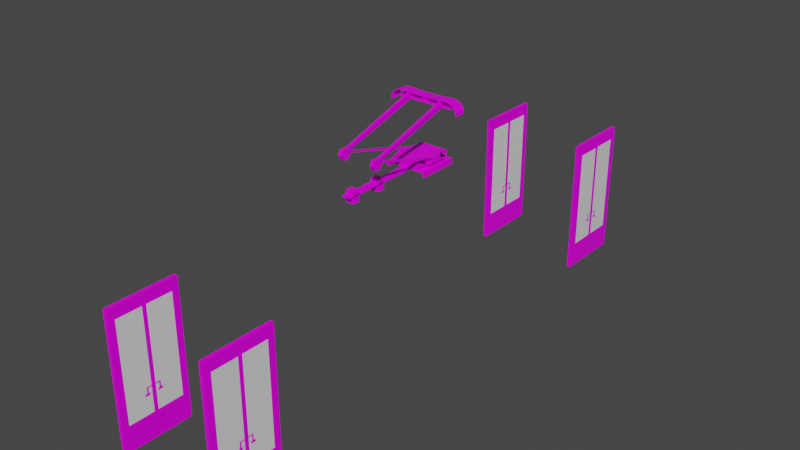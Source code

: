 # Source: Train_2.blend  (saved by Blender 2.90.8; exported with 4.5.12 LTS)
import bpy
from mathutils import Matrix  # noqa: F401  (used for matrix-valued properties, if any)

bpy.ops.wm.read_factory_settings(use_empty=True)
scene = bpy.context.scene
scene.name = 'Scene'

# ---- collections
col_helpers = bpy.data.collections.new('Helpers'); scene.collection.children.link(col_helpers)
col_train_1 = bpy.data.collections.new('Train_1'); scene.collection.children.link(col_train_1)

# ---- images (referenced by path relative to the original .blend; pixels are not part of the script)
import os
ASSET_DIR = os.environ.get("B2B_ASSET_DIR", "")  # directory of the original .blend (textures are referenced by path, not embedded)
HERE = os.path.dirname(os.path.abspath(__file__))  # packed textures are extracted next to this script under _unpacked/

def load_image(name, relpath, width, height, colorspace="sRGB"):
    """Load a texture the original file referenced (path relative to the .blend, or extracted next to this script)."""
    p = next((c for c in (os.path.join(HERE, relpath), os.path.join(ASSET_DIR, relpath)) if relpath and os.path.exists(c)), "")
    if p:
        img = bpy.data.images.load(p, check_existing=True)
        img.name = name
    else:  # same state as the original file: an image datablock whose file is absent (Cycles renders it pink)
        img = bpy.data.images.new(name, width, height)
        img.source = "FILE"
        img.filepath = "//" + (relpath or name)
    img.colorspace_settings.name = colorspace
    return img
img_palette_png = load_image('Palette.png', 'Palette.png', 1024, 1024, 'sRGB')

# ---- materials (node trees are filled in below, after node groups)
mat_train_1_mat = bpy.data.materials.new('Train_1_MAT')
mat_train_1_mat.alpha_threshold = 0.0
mat_train_1_mat.use_transparent_shadow = False
mat_train_1_mat.line_color = (0.0, 0.0, 0.0, 1.0)
mat_glass_mat = bpy.data.materials.new('Glass_MAT')
mat_glass_mat.use_transparent_shadow = False

# ---- material node trees
mat_train_1_mat.use_nodes = True; mat_train_1_mat.node_tree.nodes.clear()
_N = mat_train_1_mat.node_tree.nodes; _L = mat_train_1_mat.node_tree.links
n0 = _N.new('ShaderNodeOutputMaterial'); n0.name = 'Material Output'; n0.location = (300, 300)
n1 = _N.new('ShaderNodeBsdfPrincipled'); n1.name = 'Principled BSDF'; n1.location = (10, 300)
n1.distribution = 'GGX'
n1.subsurface_method = 'BURLEY'
n1.inputs[2].default_value = 0.4
n1.inputs[3].default_value = 1.45
n1.inputs[13].default_value = 0.2
n1.inputs[27].default_value = (0.0, 0.0, 0.0, 1.0)
n1.inputs[28].default_value = 1.0
n2 = _N.new('ShaderNodeTexImage'); n2.name = 'Image Texture'; n2.location = (-280, 280)
n2.image = img_palette_png
_L.new(n1.outputs[0], n0.inputs[0])
_L.new(n2.outputs[0], n1.inputs[0])
n0.is_active_output = True
mat_glass_mat.use_nodes = True; mat_glass_mat.node_tree.nodes.clear()
_N = mat_glass_mat.node_tree.nodes; _L = mat_glass_mat.node_tree.links
n0 = _N.new('ShaderNodeOutputMaterial'); n0.name = 'Material Output'; n0.location = (300, 300)
n1 = _N.new('ShaderNodeBsdfPrincipled'); n1.name = 'Principled BSDF'; n1.location = (10, 300)
n1.distribution = 'GGX'
n1.subsurface_method = 'BURLEY'
n1.inputs[3].default_value = 1.45
n1.inputs[27].default_value = (0.0, 0.0, 0.0, 1.0)
n1.inputs[28].default_value = 1.0
_L.new(n1.outputs[0], n0.inputs[0])
n0.is_active_output = True

# ---- world
world_world = bpy.data.worlds.new('World'); scene.world = world_world
world_world.use_nodes = True; world_world.node_tree.nodes.clear()
_N = world_world.node_tree.nodes; _L = world_world.node_tree.links
n0 = _N.new('ShaderNodeOutputWorld'); n0.name = 'World Output'; n0.location = (300, 300)
n1 = _N.new('ShaderNodeBackground'); n1.name = 'Background'; n1.location = (10, 300)
n1.inputs[0].default_value = (0.05088, 0.05088, 0.05088, 1.0)
_L.new(n1.outputs[0], n0.inputs[0])
n0.is_active_output = True
world_world.color = (0.05088, 0.05088, 0.05088)
world_world.use_sun_shadow = False
world_world.sun_shadow_jitter_overblur = 0.0

# ---- meshes
me_cube = bpy.data.meshes.new('Cube')
me_cube.from_pydata([(0.0, 0.3143, 2.342), (0.01022, 0.3143, 2.342), (0.01022, 0.4233, 2.342), (0.0, 0.4233, 2.342), (0.01022, 0.3143, 2.292), (0.01022, 0.3143, 2.339), (0.01022, 0.4233, 2.292), (0.01022, 0.4233, 2.339), (0.0, 0.4233, 2.292), (0.0, 0.4233, 2.339), (0.0, 0.3143, 2.292), (0.0, 0.3143, 2.339), (0.17, 0.4233, 2.339), (0.17, 0.4233, 2.342), (0.17, 0.3143, 2.342), (0.17, 0.3143, 2.339), (0.176, 0.4233, 2.339), (0.176, 0.4233, 2.342), (0.176, 0.3143, 2.342), (0.176, 0.3143, 2.339), (0.17, 0.4233, 2.35), (0.17, 0.3143, 2.35), (0.176, 0.4233, 2.35), (0.176, 0.3143, 2.35), (0.2703, 0.4233, 2.342), (0.2703, 0.3143, 2.342), (0.2703, 0.4233, 2.35), (0.2703, 0.3143, 2.35), (0.3184, 0.4233, 2.322), (0.3184, 0.3143, 2.322), (0.3234, 0.4233, 2.327), (0.3234, 0.3143, 2.327), (0.3491, 0.4233, 2.278), (0.3491, 0.3143, 2.278), (0.3562, 0.4233, 2.278), (0.3562, 0.3143, 2.278), (0.3491, 0.4233, 2.242), (0.3491, 0.3143, 2.242), (0.3562, 0.4233, 2.242), (0.3562, 0.3143, 2.242), (0.17, 0.4233, 2.294), (0.17, 0.3143, 2.294), (0.176, 0.4233, 2.294), (0.176, 0.3143, 2.294), (0.17, 0.4233, 2.29), (0.17, 0.3143, 2.29), (0.176, 0.4233, 2.29), (0.176, 0.3143, 2.29), (0.2885, 0.4233, 2.294), (0.2885, 0.3143, 2.294), (0.2885, 0.4233, 2.29), (0.2885, 0.3143, 2.29), (0.0, 0.4233, 2.294), (0.0, 0.3143, 2.294), (0.0, 0.4233, 2.29), (0.0, 0.3143, 2.29), (0.17, -0.451, 2.043), (0.17, -0.4901, 2.043), (0.176, -0.451, 2.043), (0.176, -0.4901, 2.043), (0.157, -0.4495, 2.043), (0.157, -0.4916, 2.043), (0.1889, -0.4495, 2.043), (0.1889, -0.4916, 2.043), (0.157, -0.4495, 2.039), (0.157, -0.4916, 2.039), (0.1889, -0.4495, 2.039), (0.1889, -0.4916, 2.039), (0.157, 0.2978, 1.832), (0.157, 0.2558, 1.832), (0.1889, 0.2978, 1.832), (0.1889, 0.2558, 1.832), (0.157, 0.382, 1.798), (0.157, 0.1716, 1.798), (0.1889, 0.382, 1.798), (0.1889, 0.1716, 1.798), (0.1423, 0.382, 1.832), (0.1423, 0.1716, 1.832), (0.1423, 0.382, 1.798), (0.1423, 0.1716, 1.798), (0.1423, 0.08129, 1.767), (0.1423, 0.4723, 1.767), (0.1423, 0.08129, 1.83), (0.1423, 0.4723, 1.83), (0.0, 0.08129, 1.767), (0.0, 0.4723, 1.767), (0.0, 0.08129, 1.83), (0.0, 0.4723, 1.83), (0.1423, 0.08129, 1.75), (0.1423, 0.4723, 1.75), (0.0, 0.08129, 1.75), (0.0, 0.4723, 1.75), (0.1893, 0.08129, 1.767), (0.1893, 0.4723, 1.767), (0.1893, 0.08129, 1.75), (0.1893, 0.4723, 1.75), (0.2071, 0.08129, 1.767), (0.2071, 0.4723, 1.767), (0.2071, 0.08129, 1.75), (0.2071, 0.4723, 1.75), (0.1893, 0.08129, 1.714), (0.1893, 0.4723, 1.714), (0.2071, 0.08129, 1.714), (0.2071, 0.4723, 1.714), (0.09185, 0.1896, 1.75), (0.09185, 0.364, 1.75), (0.0, 0.1896, 1.75), (0.0, 0.364, 1.75), (0.09185, 0.1896, 1.714), (0.09185, 0.364, 1.714), (0.0, 0.1896, 1.714), (0.0, 0.364, 1.714), (0.1519, -0.4893, 2.076), (0.1953, -0.4629, 2.031), (0.1953, -0.4893, 2.076), (0.1953, -0.542, 2.076), (0.1953, -0.5683, 2.031), (0.1953, -0.542, 1.985), (0.1953, -0.4893, 1.985), (0.1519, -0.4629, 2.031), (0.1519, -0.542, 2.076), (0.1519, -0.5683, 2.031), (0.1519, -0.542, 1.985), (0.1519, -0.4893, 1.985), (0.1855, -0.4717, 2.082), (0.1855, -0.4573, 2.057), (0.1617, -0.4717, 2.082), (0.1617, -0.4573, 2.057), (0.1855, 0.3349, 2.337), (0.1855, 0.3349, 2.308), (0.1617, 0.3349, 2.337), (0.1617, 0.3349, 2.308), (0.04298, -0.2638, 1.791), (0.04298, -0.2638, 1.682), (0.04298, -0.3406, 1.791), (0.04298, -0.3406, 1.682), (0.0, -0.3406, 1.791), (0.0, -0.2638, 1.791), (0.0, -0.3406, 1.682), (0.0, -0.2638, 1.682), (0.0, -0.5744, 1.682), (0.0, -0.6511, 1.682), (0.0, -0.5744, 1.791), (0.0, -0.6511, 1.791), (0.04298, -0.6511, 1.682), (0.04298, -0.6511, 1.791), (0.04298, -0.5744, 1.682), (0.04298, -0.5744, 1.791), (0.04298, 0.08807, 1.753), (0.04298, 0.08807, 1.743), (0.04298, -0.6977, 1.753), (0.04298, -0.6977, 1.743), (0.0, -0.6977, 1.753), (0.0, 0.08807, 1.753), (0.0, -0.6977, 1.743), (0.0, 0.08807, 1.743)], [(153, 155)], [(9, 11, 0, 3), (8, 9, 7, 6), (6, 7, 5, 4), (7, 9, 3, 2), (8, 6, 4, 10), (11, 5, 1, 0), (5, 7, 12, 15), (14, 15, 19, 18), (4, 5, 11, 10), (2, 3, 0, 1), (2, 1, 14, 13), (7, 2, 13, 12), (1, 5, 15, 14), (19, 16, 17, 18), (17, 13, 20, 22), (19, 15, 41, 43), (12, 13, 17, 16), (20, 21, 23, 22), (13, 14, 21, 20), (14, 18, 23, 21), (23, 18, 25, 27), (26, 27, 31, 30), (17, 22, 26, 24), (22, 23, 27, 26), (18, 17, 24, 25), (28, 30, 34, 32), (24, 26, 30, 28), (25, 24, 28, 29), (27, 25, 29, 31), (35, 33, 37, 39), (29, 28, 32, 33), (31, 29, 33, 35), (30, 31, 35, 34), (37, 36, 38, 39), (34, 35, 39, 38), (32, 34, 38, 36), (33, 32, 36, 37), (43, 41, 45, 47), (16, 19, 43, 42), (12, 16, 42, 40), (15, 12, 40, 41), (44, 46, 58, 56), (41, 40, 52, 53), (40, 42, 46, 44), (43, 47, 51, 49), (48, 49, 51, 50), (47, 46, 50, 51), (42, 43, 49, 48), (46, 42, 48, 50), (53, 52, 54, 55), (40, 44, 54, 52), (45, 41, 53, 55), (44, 45, 55, 54), (56, 58, 62, 60), (46, 47, 59, 58), (47, 45, 57, 59), (45, 44, 56, 57), (63, 61, 65, 67), (58, 59, 63, 62), (59, 57, 61, 63), (57, 56, 60, 61), (64, 66, 70, 68), (61, 60, 64, 65), (60, 62, 66, 64), (62, 63, 67, 66), (71, 69, 73, 75), (66, 67, 71, 70), (67, 65, 69, 71), (65, 64, 68, 69), (73, 72, 74, 75), (69, 68, 76, 77), (68, 70, 74, 72), (70, 71, 75, 74), (78, 79, 83, 82), (68, 72, 78, 76), (73, 69, 77, 79), (72, 73, 79, 78), (83, 81, 85, 87), (79, 77, 81, 83), (77, 76, 80, 81), (76, 78, 82, 80), (85, 84, 86, 87), (81, 80, 92, 93), (80, 82, 86, 84), (82, 83, 87, 86), (91, 89, 105, 107), (80, 84, 90, 88), (85, 81, 89, 91), (84, 85, 91, 90), (92, 94, 98, 96), (80, 88, 94, 92), (88, 89, 95, 94), (89, 81, 93, 95), (97, 96, 98, 99), (93, 92, 96, 97), (95, 93, 97, 99), (99, 98, 102, 103), (100, 101, 103, 102), (94, 95, 101, 100), (98, 94, 100, 102), (95, 99, 103, 101), (105, 104, 108, 109), (89, 88, 104, 105), (88, 90, 106, 104), (90, 91, 107, 106), (109, 108, 110, 111), (104, 106, 110, 108), (106, 107, 111, 110), (107, 105, 109, 111), (116, 117, 122, 121), (115, 116, 121, 120), (113, 114, 124, 125), (118, 113, 119, 123), (119, 112, 120, 121, 122, 123), (117, 118, 123, 122), (113, 118, 117, 116, 115, 114), (114, 115, 120, 112), (127, 125, 129, 131), (114, 112, 126, 124), (119, 113, 125, 127), (112, 119, 127, 126), (129, 128, 130, 131), (125, 124, 128, 129), (124, 126, 130, 128), (126, 127, 131, 130), (139, 137, 132, 133), (133, 132, 134, 135), (134, 132, 137, 136), (138, 135, 134, 136), (133, 135, 138, 139), (145, 147, 142, 143), (146, 147, 145, 144), (146, 144, 141, 140), (141, 144, 145, 143), (140, 142, 147, 146), (149, 148, 150, 151), (150, 148, 153, 152), (154, 151, 150, 152), (149, 151, 154, 155)])
_uv = me_cube.uv_layers.new(name='UVMap')
_uv.uv.foreach_set('vector', [0.1953, 0.948, 0.1953, 0.9408, 0.1955, 0.9408, 0.1955, 0.948, 0.1954, 0.9388, 0.1921, 0.9392, 0.192, 0.9384, 0.1953, 0.9381, 0.2045, 0.9742, 0.1972, 0.9742, 0.1972, 0.9584, 0.2045, 0.9584, 0.192, 0.9384, 0.1921, 0.9392, 0.1919, 0.9392, 0.1918, 0.9385, 0.2172, 0.9154, 0.216, 0.9154, 0.216, 0.9038, 0.2172, 0.9038, 0.1776, 0.9053, 0.1775, 0.9065, 0.1771, 0.9065, 0.1773, 0.9053, 0.1731, 0.9679, 0.1565, 0.9679, 0.1565, 0.9417, 0.1731, 0.9417, 0.1747, 0.9255, 0.175, 0.9256, 0.1749, 0.9263, 0.1746, 0.9262, 0.1827, 0.9071, 0.1775, 0.9065, 0.1776, 0.9053, 0.1829, 0.9059, 0.1634, 0.9385, 0.1634, 0.9372, 0.1764, 0.9372, 0.1764, 0.9385, 0.1634, 0.9385, 0.1764, 0.9385, 0.1764, 0.9591, 0.1634, 0.9591, 0.192, 0.9384, 0.1918, 0.9385, 0.1903, 0.9266, 0.1905, 0.9265, 0.1771, 0.9065, 0.1775, 0.9065, 0.175, 0.9256, 0.1747, 0.9255, 0.1863, 0.9479, 0.1863, 0.9521, 0.1861, 0.9521, 0.1861, 0.9479, 0.1902, 0.9261, 0.1903, 0.9266, 0.1898, 0.9266, 0.1898, 0.9262, 0.1749, 0.9263, 0.175, 0.9256, 0.1801, 0.9262, 0.18, 0.9269, 0.1905, 0.9265, 0.1903, 0.9266, 0.1902, 0.9261, 0.1905, 0.9261, 0.1919, 0.9594, 0.1734, 0.9594, 0.1734, 0.9583, 0.1919, 0.9583, 0.2167, 0.9291, 0.2167, 0.9407, 0.2159, 0.9407, 0.2159, 0.9291, 0.1747, 0.9255, 0.1746, 0.9262, 0.1738, 0.9261, 0.1739, 0.9254, 0.1738, 0.9261, 0.1746, 0.9262, 0.1731, 0.9375, 0.1724, 0.9374, 0.1919, 0.9411, 0.1734, 0.9411, 0.1734, 0.9314, 0.1918, 0.9314, 0.1902, 0.9261, 0.1898, 0.9262, 0.1889, 0.9192, 0.1893, 0.9191, 0.1919, 0.9583, 0.1734, 0.9583, 0.1734, 0.9411, 0.1919, 0.9411, 0.1907, 0.9474, 0.1862, 0.9474, 0.1862, 0.9433, 0.1907, 0.9433, 0.1903, 0.9154, 0.1899, 0.915, 0.193, 0.9122, 0.1931, 0.9127, 0.1893, 0.9191, 0.1889, 0.9192, 0.1899, 0.915, 0.1903, 0.9154, 0.1907, 0.9433, 0.1862, 0.9433, 0.1863, 0.9411, 0.1907, 0.9411, 0.1724, 0.9374, 0.1731, 0.9375, 0.1747, 0.9435, 0.1741, 0.944, 0.179, 0.9486, 0.1791, 0.9477, 0.183, 0.9482, 0.1829, 0.949, 0.1944, 0.9665, 0.1944, 0.9601, 0.1972, 0.9601, 0.1972, 0.9666, 0.1741, 0.944, 0.1747, 0.9435, 0.1791, 0.9477, 0.179, 0.9486, 0.1888, 0.9632, 0.1888, 0.956, 0.1923, 0.9561, 0.1923, 0.9633, 0.2159, 0.928, 0.2159, 0.9165, 0.2168, 0.9165, 0.2168, 0.928, 0.1923, 0.9633, 0.1923, 0.9561, 0.1948, 0.9561, 0.1948, 0.9633, 0.1931, 0.9127, 0.193, 0.9122, 0.1955, 0.9119, 0.1955, 0.9124, 0.1972, 0.9666, 0.1972, 0.9601, 0.1993, 0.9601, 0.1993, 0.9666, 0.18, 0.9269, 0.1801, 0.9262, 0.1804, 0.9262, 0.1804, 0.9269, 0.1863, 0.9521, 0.1863, 0.9479, 0.1881, 0.9479, 0.1881, 0.9521, 0.1905, 0.9265, 0.1905, 0.9261, 0.1936, 0.9257, 0.1937, 0.9262, 0.154, 0.9677, 0.154, 0.9501, 0.1616, 0.9501, 0.1616, 0.9677, 0.9392, 0.4707, 0.9389, 0.4707, 0.9389, 0.4271, 0.9392, 0.4271, 0.1831, 0.9221, 0.1962, 0.9221, 0.1962, 0.944, 0.1831, 0.944, 0.1937, 0.9262, 0.1936, 0.9257, 0.1938, 0.9257, 0.1939, 0.9261, 0.18, 0.9269, 0.1804, 0.9269, 0.1786, 0.9403, 0.1782, 0.9403, 0.2169, 0.928, 0.2169, 0.9165, 0.2173, 0.9165, 0.2173, 0.928, 0.1668, 0.9528, 0.1838, 0.9528, 0.1838, 0.9716, 0.1668, 0.9716, 0.1845, 0.9211, 0.2011, 0.9211, 0.2011, 0.9396, 0.1845, 0.9396, 0.1938, 0.9257, 0.1936, 0.9257, 0.1925, 0.9174, 0.1928, 0.9173, 0.195, 0.9632, 0.195, 0.956, 0.1953, 0.956, 0.1953, 0.9632, 0.1937, 0.9262, 0.1939, 0.9261, 0.1955, 0.9388, 0.1953, 0.9388, 0.1804, 0.9262, 0.1801, 0.9262, 0.1826, 0.9059, 0.183, 0.9059, 0.1796, 0.9417, 0.1962, 0.9417, 0.1962, 0.9696, 0.1796, 0.9696, 0.1799, 0.9556, 0.1797, 0.9556, 0.1791, 0.9556, 0.1805, 0.9556, 0.9265, 0.453, 0.925, 0.4478, 0.9259, 0.4061, 0.9265, 0.408, 0.9239, 0.4058, 0.9242, 0.4058, 0.924, 0.4458, 0.9237, 0.4458, 0.9266, 0.4113, 0.9282, 0.4061, 0.9282, 0.4511, 0.9276, 0.4529, 0.2173, 0.9329, 0.2173, 0.9367, 0.2168, 0.9367, 0.2168, 0.9329, 0.1797, 0.9556, 0.1797, 0.9571, 0.1791, 0.9572, 0.1791, 0.9556, 0.1797, 0.9571, 0.1799, 0.9571, 0.1805, 0.9572, 0.1791, 0.9572, 0.1799, 0.9571, 0.1799, 0.9556, 0.1805, 0.9556, 0.1805, 0.9572, 0.938, 0.4043, 0.9398, 0.4043, 0.9398, 0.4412, 0.9379, 0.4412, 0.1914, 0.9741, 0.1909, 0.9725, 0.1911, 0.9725, 0.1916, 0.9741, 0.2173, 0.9287, 0.2173, 0.9326, 0.2168, 0.9326, 0.2168, 0.9287, 0.1846, 0.971, 0.1838, 0.9736, 0.1836, 0.9736, 0.1844, 0.9709, 0.1681, 0.9194, 0.1736, 0.9193, 0.1736, 0.9316, 0.1681, 0.9317, 0.9467, 0.4617, 0.9457, 0.4651, 0.946, 0.3997, 0.9471, 0.3963, 0.9473, 0.4408, 0.9454, 0.4408, 0.9454, 0.4041, 0.9473, 0.4041, 0.9559, 0.4658, 0.9553, 0.4638, 0.9553, 0.4254, 0.9559, 0.4274, 0.1899, 0.9551, 0.1899, 0.9411, 0.1924, 0.9411, 0.1924, 0.9551, 0.1578, 0.9361, 0.1578, 0.9313, 0.1598, 0.9217, 0.1598, 0.9458, 0.9379, 0.4412, 0.9398, 0.4412, 0.9398, 0.4453, 0.938, 0.4453, 0.1846, 0.9194, 0.1838, 0.9221, 0.18, 0.9268, 0.1839, 0.9134, 0.2109, 0.9372, 0.2109, 0.9148, 0.2073, 0.9468, 0.2073, 0.9052, 0.2071, 0.9282, 0.2109, 0.9372, 0.2109, 0.9372, 0.2071, 0.9372, 0.2109, 0.9148, 0.2071, 0.9238, 0.2071, 0.9148, 0.2109, 0.9148, 0.1899, 0.9411, 0.1899, 0.9551, 0.1887, 0.9551, 0.1887, 0.9411, 0.1668, 0.9268, 0.1765, 0.9252, 0.1808, 0.9486, 0.1711, 0.9502, 0.2109, 0.9148, 0.2071, 0.9148, 0.2143, 0.9468, 0.2073, 0.9468, 0.2071, 0.9148, 0.2071, 0.9372, 0.2143, 0.9052, 0.2143, 0.9468, 0.2071, 0.9372, 0.2109, 0.9372, 0.2073, 0.9052, 0.2143, 0.9052, 0.1857, 0.9468, 0.1857, 0.9052, 0.1928, 0.9052, 0.1928, 0.9468, 0.1982, 0.9468, 0.1982, 0.9052, 0.2041, 0.9052, 0.2041, 0.9468, 0.1965, 0.9382, 0.1868, 0.9366, 0.1911, 0.9132, 0.2008, 0.9148, 0.2104, 0.9213, 0.2104, 0.9592, 0.1941, 0.9592, 0.1941, 0.9213, 0.1924, 0.9592, 0.176, 0.9592, 0.1818, 0.9487, 0.1924, 0.9487, 0.1965, 0.9382, 0.2008, 0.9148, 0.2033, 0.9152, 0.199, 0.9386, 0.1808, 0.9486, 0.1765, 0.9252, 0.1791, 0.9248, 0.1833, 0.9482, 0.1857, 0.9052, 0.1857, 0.9468, 0.1839, 0.9468, 0.1839, 0.9052, 0.1951, 0.946, 0.1976, 0.9464, 0.1971, 0.9493, 0.1946, 0.9489, 0.1965, 0.9382, 0.199, 0.9386, 0.1976, 0.9464, 0.1951, 0.946, 0.176, 0.9213, 0.176, 0.9592, 0.1706, 0.9592, 0.1706, 0.9213, 0.1791, 0.9248, 0.1765, 0.9252, 0.1751, 0.9174, 0.1777, 0.917, 0.1861, 0.9402, 0.1861, 0.9249, 0.1868, 0.9249, 0.1868, 0.9402, 0.2041, 0.9468, 0.2041, 0.9052, 0.2064, 0.9052, 0.2064, 0.9468, 0.1777, 0.917, 0.1751, 0.9174, 0.1746, 0.9145, 0.1771, 0.9141, 0.1868, 0.9402, 0.1868, 0.9249, 0.1883, 0.9249, 0.1883, 0.9402, 0.1781, 0.961, 0.1781, 0.9163, 0.1805, 0.9163, 0.1805, 0.961, 0.1934, 0.9468, 0.1934, 0.9052, 0.1975, 0.9052, 0.1975, 0.9468, 0.1971, 0.9493, 0.1976, 0.9464, 0.2033, 0.9473, 0.2028, 0.9503, 0.1777, 0.917, 0.1771, 0.9141, 0.1828, 0.9131, 0.1833, 0.9161, 0.1927, 0.9526, 0.1927, 0.941, 0.1952, 0.941, 0.1952, 0.9526, 0.176, 0.9592, 0.176, 0.9213, 0.1818, 0.9318, 0.1818, 0.9487, 0.176, 0.9213, 0.1924, 0.9213, 0.1924, 0.9318, 0.1818, 0.9318, 0.1803, 0.9081, 0.1803, 0.9081, 0.1803, 0.9081, 0.1803, 0.9081, 0.1831, 0.9659, 0.1831, 0.9459, 0.1955, 0.9459, 0.1955, 0.9659, 0.1931, 0.9586, 0.1931, 0.9419, 0.1993, 0.9419, 0.1993, 0.9586, 0.2059, 0.9241, 0.2059, 0.9523, 0.1998, 0.9523, 0.1998, 0.9241, 0.1993, 0.9236, 0.1993, 0.9404, 0.1931, 0.9404, 0.1931, 0.9236, 0.3002, 0.3267, 0.3002, 0.3173, 0.3108, 0.3173, 0.3108, 0.3267, 0.3002, 0.336, 0.3002, 0.3267, 0.3108, 0.3267, 0.3108, 0.336, 0.1829, 0.9166, 0.186, 0.9159, 0.1861, 0.917, 0.1843, 0.9174, 0.3332, 0.3241, 0.3332, 0.3218, 0.3357, 0.3218, 0.3357, 0.3241, 0.3351, 0.3313, 0.3391, 0.3323, 0.3403, 0.3361, 0.3374, 0.3389, 0.3334, 0.338, 0.3322, 0.3342, 0.34, 0.3349, 0.34, 0.3393, 0.3356, 0.3393, 0.3356, 0.3349, 0.3263, 0.275, 0.3234, 0.2721, 0.3246, 0.2683, 0.3287, 0.2674, 0.3315, 0.2703, 0.3303, 0.274, 0.329, 0.2752, 0.329, 0.2708, 0.3333, 0.2708, 0.3333, 0.2752, 0.186, 0.9566, 0.1849, 0.9566, 0.1849, 0.9256, 0.186, 0.9256, 0.185, 0.9168, 0.1884, 0.9168, 0.1876, 0.918, 0.1858, 0.918, 0.1903, 0.9535, 0.1883, 0.9535, 0.1887, 0.9524, 0.1898, 0.9524, 0.193, 0.9617, 0.1898, 0.961, 0.1912, 0.9602, 0.193, 0.9606, 0.1926, 0.9551, 0.1926, 0.9532, 0.1945, 0.9532, 0.1945, 0.9551, 0.1843, 0.9174, 0.1861, 0.917, 0.187, 0.9669, 0.1853, 0.9665, 0.1858, 0.918, 0.1876, 0.918, 0.1879, 0.972, 0.186, 0.972, 0.193, 0.9606, 0.1912, 0.9602, 0.1922, 0.9111, 0.1939, 0.9106, 0.9391, 0.5779, 0.9391, 0.5833, 0.9366, 0.5833, 0.9366, 0.5779, 0.8979, 0.5599, 0.8979, 0.5398, 0.9127, 0.5398, 0.9127, 0.5599, 0.9645, 0.58, 0.9645, 0.5957, 0.9541, 0.5957, 0.9541, 0.58, 0.957, 0.5986, 0.9474, 0.5986, 0.9474, 0.5781, 0.957, 0.5781, 0.9569, 0.5518, 0.9569, 0.5376, 0.9663, 0.5376, 0.9663, 0.5518, 0.9146, 0.5881, 0.9146, 0.5992, 0.9072, 0.5992, 0.9072, 0.5881, 0.9125, 0.5504, 0.9125, 0.5728, 0.896, 0.5728, 0.896, 0.5504, 0.9227, 0.5881, 0.9227, 0.5992, 0.9153, 0.5992, 0.9153, 0.5881, 0.9601, 0.5836, 0.9507, 0.5836, 0.9507, 0.5634, 0.9601, 0.5634, 0.9465, 0.5781, 0.9465, 0.5987, 0.9369, 0.5987, 0.9369, 0.5781, 0.2222, 0.3441, 0.2213, 0.3441, 0.2213, 0.2816, 0.2222, 0.2816, 0.1708, 0.2833, 0.1708, 0.3222, 0.1682, 0.3222, 0.1682, 0.2833, 0.1755, 0.3346, 0.1755, 0.3305, 0.1764, 0.3305, 0.1764, 0.3346, 0.1735, 0.2833, 0.1735, 0.3222, 0.171, 0.3222, 0.171, 0.2833])
me_cube.materials.append(mat_train_1_mat)
me_cube.use_remesh_fix_poles = True
me_cube.use_remesh_preserve_attributes = False
me_cube.use_mirror_vertex_groups = False
me_cube.update()
me_cube_004 = bpy.data.meshes.new('Cube.004')
me_cube_004.from_pydata([(0.5519, 2.087, 0.09247), (0.5519, 2.087, 0.6072), (0.5519, 2.087, 0.1465), (0.5519, 2.087, 1.436), (0.5519, 2.428, 0.09247), (0.5519, 2.428, 1.436), (0.5519, 2.428, 0.3416), (0.5519, 2.428, 1.323), (0.5519, 2.155, 1.323), (0.5519, 2.155, 0.3416), (0.5519, 2.408, 0.09247), (0.5519, 2.408, 1.323), (0.5519, 2.408, 1.436), (0.5519, 2.408, 0.3416), (0.5519, 2.408, 0.585), (0.5519, 2.408, 0.5972), (0.5519, 2.358, 0.5972), (0.5519, 2.358, 0.5365), (0.5519, 2.339, 0.5365), (0.5519, 2.339, 0.5148), (0.5519, 2.387, 0.5148), (0.5519, 2.388, 0.5364), (0.5519, 2.374, 0.5364), (0.5519, 2.374, 0.585), (0.5519, 2.408, 1.428), (0.5519, 2.428, 1.428), (0.5519, 2.408, 0.1008), (0.5519, 2.096, 0.1008), (0.5519, 2.096, 1.428), (0.5519, 2.408, 1.331), (0.5519, 2.408, 0.3337), (0.5519, 2.15, 0.3337), (0.5519, 2.15, 1.331), (0.514, 2.087, 0.1465), (0.514, 2.087, 0.09247), (0.514, 2.087, 0.6072), (0.514, 2.087, 1.436), (0.514, 2.408, 0.09247), (0.514, 2.428, 0.09247), (0.514, 2.408, 1.436), (0.514, 2.428, 1.436), (0.514, 2.428, 1.428), (0.514, 2.428, 0.3416), (0.514, 2.428, 1.323), (0.514, 2.408, 1.323), (0.514, 2.155, 1.323), (0.514, 2.155, 0.3416), (0.514, 2.408, 0.3416), (0.514, 2.408, 0.3337), (0.514, 2.408, 1.428), (0.514, 2.408, 0.5972), (0.514, 2.408, 0.585), (0.514, 2.358, 0.5972), (0.514, 2.358, 0.5365), (0.514, 2.339, 0.5365), (0.514, 2.339, 0.5148), (0.514, 2.387, 0.5148), (0.514, 2.388, 0.5364), (0.514, 2.374, 0.5364), (0.514, 2.374, 0.585), (0.514, 2.408, 1.331), (0.514, 2.408, 0.1008), (0.514, 2.096, 0.1008), (0.514, 2.096, 1.428), (0.514, 2.15, 0.3337), (0.514, 2.15, 1.331), (0.5519, -2.768, 0.09247), (0.5519, -2.768, 0.6072), (0.5519, -2.768, 0.1465), (0.5519, -2.768, 1.436), (0.5519, -2.428, 0.09247), (0.5519, -2.428, 1.436), (0.5519, -2.428, 0.3416), (0.5519, -2.428, 1.323), (0.5519, -2.7, 1.323), (0.5519, -2.7, 0.3416), (0.5519, -2.448, 0.09247), (0.5519, -2.448, 1.323), (0.5519, -2.448, 1.436), (0.5519, -2.448, 0.3416), (0.5519, -2.448, 0.585), (0.5519, -2.448, 0.5972), (0.5519, -2.497, 0.5972), (0.5519, -2.497, 0.5365), (0.5519, -2.516, 0.5365), (0.5519, -2.516, 0.5148), (0.5519, -2.468, 0.5148), (0.5519, -2.468, 0.5364), (0.5519, -2.481, 0.5364), (0.5519, -2.481, 0.585), (0.5519, -2.448, 1.428), (0.5519, -2.428, 1.428), (0.5519, -2.448, 0.1008), (0.5519, -2.76, 0.1008), (0.5519, -2.76, 1.428), (0.5519, -2.448, 1.331), (0.5519, -2.448, 0.3337), (0.5519, -2.706, 0.3337), (0.5519, -2.706, 1.331), (0.514, -2.768, 0.1465), (0.514, -2.768, 0.09247), (0.514, -2.768, 0.6072), (0.514, -2.768, 1.436), (0.514, -2.448, 0.09247), (0.514, -2.428, 0.09247), (0.514, -2.448, 1.436), (0.514, -2.428, 1.436), (0.514, -2.428, 1.428), (0.514, -2.428, 0.3416), (0.514, -2.428, 1.323), (0.514, -2.448, 1.323), (0.514, -2.7, 1.323), (0.514, -2.7, 0.3416), (0.514, -2.448, 0.3416), (0.514, -2.448, 0.3337), (0.514, -2.448, 1.428), (0.514, -2.448, 0.5972), (0.514, -2.448, 0.585), (0.514, -2.497, 0.5972), (0.514, -2.497, 0.5365), (0.514, -2.516, 0.5365), (0.514, -2.516, 0.5148), (0.514, -2.468, 0.5148), (0.514, -2.468, 0.5364), (0.514, -2.481, 0.5364), (0.514, -2.481, 0.585), (0.514, -2.448, 1.331), (0.514, -2.448, 0.1008), (0.514, -2.76, 0.1008), (0.514, -2.76, 1.428), (0.514, -2.706, 0.3337), (0.514, -2.706, 1.331)], [], [(4, 10, 26, 30, 13, 6), (7, 6, 13, 14, 15, 11), (12, 24, 28, 3), (12, 5, 25, 24), (13, 9, 8, 11, 15, 16, 17, 18, 19, 20, 21, 22, 23, 14), (15, 14, 23, 22, 21, 20, 19, 18, 17, 16), (24, 29, 32, 31, 30, 26, 27, 28), (25, 7, 11, 29, 24), (9, 13, 30, 31), (11, 8, 32, 29), (8, 9, 31, 32), (0, 27, 26, 10), (2, 1, 3, 28, 27, 0), (38, 42, 47, 48, 61, 37), (43, 44, 50, 51, 47, 42), (39, 36, 63, 49), (39, 49, 41, 40), (47, 51, 59, 58, 57, 56, 55, 54, 53, 52, 50, 44, 45, 46), (50, 52, 53, 54, 55, 56, 57, 58, 59, 51), (49, 63, 62, 61, 48, 64, 65, 60), (41, 49, 60, 44, 43), (46, 64, 48, 47), (44, 60, 65, 45), (45, 65, 64, 46), (34, 37, 61, 62), (33, 34, 62, 63, 36, 35), (25, 5, 40, 41), (3, 1, 35, 36), (4, 6, 42, 38), (7, 25, 41, 43), (12, 3, 36, 39), (10, 4, 38, 37), (2, 0, 34, 33), (6, 7, 43, 42), (5, 12, 39, 40), (0, 10, 37, 34), (1, 2, 33, 35), (70, 76, 92, 96, 79, 72), (73, 72, 79, 80, 81, 77), (78, 90, 94, 69), (78, 71, 91, 90), (79, 75, 74, 77, 81, 82, 83, 84, 85, 86, 87, 88, 89, 80), (81, 80, 89, 88, 87, 86, 85, 84, 83, 82), (90, 95, 98, 97, 96, 92, 93, 94), (91, 73, 77, 95, 90), (75, 79, 96, 97), (77, 74, 98, 95), (74, 75, 97, 98), (66, 93, 92, 76), (68, 67, 69, 94, 93, 66), (104, 108, 113, 114, 127, 103), (109, 110, 116, 117, 113, 108), (105, 102, 129, 115), (105, 115, 107, 106), (113, 117, 125, 124, 123, 122, 121, 120, 119, 118, 116, 110, 111, 112), (116, 118, 119, 120, 121, 122, 123, 124, 125, 117), (115, 129, 128, 127, 114, 130, 131, 126), (107, 115, 126, 110, 109), (112, 130, 114, 113), (110, 126, 131, 111), (111, 131, 130, 112), (100, 103, 127, 128), (99, 100, 128, 129, 102, 101), (91, 71, 106, 107), (69, 67, 101, 102), (70, 72, 108, 104), (73, 91, 107, 109), (78, 69, 102, 105), (76, 70, 104, 103), (68, 66, 100, 99), (72, 73, 109, 108), (71, 78, 105, 106), (66, 76, 103, 100), (67, 68, 99, 101)])
me_cube_004.polygons.foreach_set('material_index', [0, 0, 0, 0, 1, 0, 0, 0, 0, 0, 0, 0, 0, 0, 0, 0, 0, 1, 0, 0, 0, 0, 0, 0, 0, 0, 0, 0, 0, 0, 0, 0, 0, 0, 0, 0, 0, 0, 0, 0, 0, 1, 0, 0, 0, 0, 0, 0, 0, 0, 0, 0, 0, 0, 1, 0, 0, 0, 0, 0, 0, 0, 0, 0, 0, 0, 0, 0, 0, 0, 0, 0, 0, 0])
_uv = me_cube_004.uv_layers.new(name='UVMap')
_uv.uv.foreach_set('vector', [0.1549, 0.9241, 0.1549, 0.9243, 0.1553, 0.9243, 0.1686, 0.9243, 0.169, 0.9243, 0.169, 0.9241, 0.2248, 0.9239, 0.169, 0.9241, 0.169, 0.9243, 0.1828, 0.9242, 0.1835, 0.9242, 0.2248, 0.9241, 0.2045, 0.9493, 0.2045, 0.949, 0.1822, 0.949, 0.1816, 0.9493, 0.2045, 0.9493, 0.2059, 0.9493, 0.2059, 0.949, 0.2045, 0.949, 0.4139, 0.6935, 0.4139, 0.7006, 0.5671, 0.7002, 0.5671, 0.6931, 0.4538, 0.6934, 0.4538, 0.6948, 0.4443, 0.6948, 0.4443, 0.6953, 0.441, 0.6953, 0.441, 0.694, 0.4443, 0.694, 0.4443, 0.6944, 0.4519, 0.6943, 0.4519, 0.6934, 0.1835, 0.9242, 0.1828, 0.9242, 0.1828, 0.9246, 0.1801, 0.9246, 0.1801, 0.9244, 0.1789, 0.9244, 0.1789, 0.9249, 0.1801, 0.9249, 0.1801, 0.9247, 0.1835, 0.9247, 0.7281, 0.4343, 0.7223, 0.4343, 0.7223, 0.4371, 0.6634, 0.4372, 0.6634, 0.4345, 0.6497, 0.4345, 0.6497, 0.4378, 0.7281, 0.4376, 0.2007, 0.9269, 0.1843, 0.927, 0.1843, 0.9275, 0.1855, 0.9275, 0.2007, 0.9275, 0.1826, 0.9033, 0.209, 0.9033, 0.209, 0.9029, 0.182, 0.9029, 0.209, 0.9491, 0.1826, 0.9491, 0.182, 0.9495, 0.209, 0.9495, 0.1826, 0.9491, 0.1826, 0.9033, 0.182, 0.9029, 0.182, 0.9495, 0.1816, 0.9066, 0.1822, 0.9068, 0.2045, 0.9068, 0.2045, 0.9066, 0.1816, 0.9083, 0.1816, 0.9229, 0.1816, 0.9493, 0.1822, 0.949, 0.1822, 0.9068, 0.1816, 0.9066, 0.1549, 0.9241, 0.169, 0.9241, 0.169, 0.9243, 0.1686, 0.9243, 0.1553, 0.9243, 0.1549, 0.9243, 0.2248, 0.9239, 0.2248, 0.9241, 0.1835, 0.9242, 0.1828, 0.9242, 0.169, 0.9243, 0.169, 0.9241, 0.2045, 0.9493, 0.1816, 0.9493, 0.1822, 0.949, 0.2045, 0.949, 0.2045, 0.9493, 0.2045, 0.949, 0.2059, 0.949, 0.2059, 0.9493, 0.4139, 0.6935, 0.4519, 0.6934, 0.4519, 0.6943, 0.4443, 0.6944, 0.4443, 0.694, 0.441, 0.694, 0.441, 0.6953, 0.4443, 0.6953, 0.4443, 0.6948, 0.4538, 0.6948, 0.4538, 0.6934, 0.5671, 0.6931, 0.5671, 0.7002, 0.4139, 0.7006, 0.1835, 0.9242, 0.1835, 0.9247, 0.1801, 0.9247, 0.1801, 0.9249, 0.1789, 0.9249, 0.1789, 0.9244, 0.1801, 0.9244, 0.1801, 0.9246, 0.1828, 0.9246, 0.1828, 0.9242, 0.7281, 0.4343, 0.7281, 0.4376, 0.6497, 0.4378, 0.6497, 0.4345, 0.6634, 0.4345, 0.6634, 0.4372, 0.7223, 0.4371, 0.7223, 0.4343, 0.2007, 0.9269, 0.2007, 0.9275, 0.1855, 0.9275, 0.1843, 0.9275, 0.1843, 0.927, 0.1826, 0.9033, 0.182, 0.9029, 0.209, 0.9029, 0.209, 0.9033, 0.209, 0.9491, 0.209, 0.9495, 0.182, 0.9495, 0.1826, 0.9491, 0.1826, 0.9491, 0.182, 0.9495, 0.182, 0.9029, 0.1826, 0.9033, 0.1816, 0.9066, 0.2045, 0.9066, 0.2045, 0.9068, 0.1822, 0.9068, 0.1816, 0.9083, 0.1816, 0.9066, 0.1822, 0.9068, 0.1822, 0.949, 0.1816, 0.9493, 0.1816, 0.9229, 0.2059, 0.949, 0.2059, 0.9493, 0.2059, 0.9493, 0.2059, 0.949, 0.1816, 0.9493, 0.1816, 0.9229, 0.1816, 0.9229, 0.1816, 0.9493, 0.1549, 0.9241, 0.169, 0.9241, 0.169, 0.9241, 0.1549, 0.9241, 0.1843, 0.927, 0.2007, 0.9269, 0.2007, 0.9269, 0.1843, 0.927, 0.2045, 0.9493, 0.1816, 0.9493, 0.1816, 0.9493, 0.2045, 0.9493, 0.1549, 0.9243, 0.1549, 0.9241, 0.1549, 0.9241, 0.1549, 0.9243, 0.1816, 0.9083, 0.1816, 0.9066, 0.1816, 0.9066, 0.1816, 0.9083, 0.169, 0.9241, 0.2248, 0.9239, 0.2248, 0.9239, 0.169, 0.9241, 0.2059, 0.9493, 0.2045, 0.9493, 0.2045, 0.9493, 0.2059, 0.9493, 0.1816, 0.9066, 0.2045, 0.9066, 0.2045, 0.9066, 0.1816, 0.9066, 0.1816, 0.9229, 0.1816, 0.9083, 0.1816, 0.9083, 0.1816, 0.9229, 0.1549, 0.9241, 0.1549, 0.9243, 0.1553, 0.9243, 0.1686, 0.9243, 0.169, 0.9243, 0.169, 0.9241, 0.2248, 0.9239, 0.169, 0.9241, 0.169, 0.9243, 0.1828, 0.9242, 0.1835, 0.9242, 0.2248, 0.9241, 0.2045, 0.9493, 0.2045, 0.949, 0.1822, 0.949, 0.1816, 0.9493, 0.2045, 0.9493, 0.2059, 0.9493, 0.2059, 0.949, 0.2045, 0.949, 0.4139, 0.6935, 0.4139, 0.7006, 0.5671, 0.7002, 0.5671, 0.6931, 0.4538, 0.6934, 0.4538, 0.6948, 0.4443, 0.6948, 0.4443, 0.6953, 0.441, 0.6953, 0.441, 0.694, 0.4443, 0.694, 0.4443, 0.6944, 0.4519, 0.6943, 0.4519, 0.6934, 0.1835, 0.9242, 0.1828, 0.9242, 0.1828, 0.9246, 0.1801, 0.9246, 0.1801, 0.9244, 0.1789, 0.9244, 0.1789, 0.9249, 0.1801, 0.9249, 0.1801, 0.9247, 0.1835, 0.9247, 0.7281, 0.4343, 0.7223, 0.4343, 0.7223, 0.4371, 0.6634, 0.4372, 0.6634, 0.4345, 0.6497, 0.4345, 0.6497, 0.4378, 0.7281, 0.4376, 0.2007, 0.9269, 0.1843, 0.927, 0.1843, 0.9275, 0.1855, 0.9275, 0.2007, 0.9275, 0.1826, 0.9033, 0.209, 0.9033, 0.209, 0.9029, 0.182, 0.9029, 0.209, 0.9491, 0.1826, 0.9491, 0.182, 0.9495, 0.209, 0.9495, 0.1826, 0.9491, 0.1826, 0.9033, 0.182, 0.9029, 0.182, 0.9495, 0.1816, 0.9066, 0.1822, 0.9068, 0.2045, 0.9068, 0.2045, 0.9066, 0.1816, 0.9083, 0.1816, 0.9229, 0.1816, 0.9493, 0.1822, 0.949, 0.1822, 0.9068, 0.1816, 0.9066, 0.1549, 0.9241, 0.169, 0.9241, 0.169, 0.9243, 0.1686, 0.9243, 0.1553, 0.9243, 0.1549, 0.9243, 0.2248, 0.9239, 0.2248, 0.9241, 0.1835, 0.9242, 0.1828, 0.9242, 0.169, 0.9243, 0.169, 0.9241, 0.2045, 0.9493, 0.1816, 0.9493, 0.1822, 0.949, 0.2045, 0.949, 0.2045, 0.9493, 0.2045, 0.949, 0.2059, 0.949, 0.2059, 0.9493, 0.4139, 0.6935, 0.4519, 0.6934, 0.4519, 0.6943, 0.4443, 0.6944, 0.4443, 0.694, 0.441, 0.694, 0.441, 0.6953, 0.4443, 0.6953, 0.4443, 0.6948, 0.4538, 0.6948, 0.4538, 0.6934, 0.5671, 0.6931, 0.5671, 0.7002, 0.4139, 0.7006, 0.1835, 0.9242, 0.1835, 0.9247, 0.1801, 0.9247, 0.1801, 0.9249, 0.1789, 0.9249, 0.1789, 0.9244, 0.1801, 0.9244, 0.1801, 0.9246, 0.1828, 0.9246, 0.1828, 0.9242, 0.7281, 0.4343, 0.7281, 0.4376, 0.6497, 0.4378, 0.6497, 0.4345, 0.6634, 0.4345, 0.6634, 0.4372, 0.7223, 0.4371, 0.7223, 0.4343, 0.2007, 0.9269, 0.2007, 0.9275, 0.1855, 0.9275, 0.1843, 0.9275, 0.1843, 0.927, 0.1826, 0.9033, 0.182, 0.9029, 0.209, 0.9029, 0.209, 0.9033, 0.209, 0.9491, 0.209, 0.9495, 0.182, 0.9495, 0.1826, 0.9491, 0.1826, 0.9491, 0.182, 0.9495, 0.182, 0.9029, 0.1826, 0.9033, 0.1816, 0.9066, 0.2045, 0.9066, 0.2045, 0.9068, 0.1822, 0.9068, 0.1816, 0.9083, 0.1816, 0.9066, 0.1822, 0.9068, 0.1822, 0.949, 0.1816, 0.9493, 0.1816, 0.9229, 0.2059, 0.949, 0.2059, 0.9493, 0.2059, 0.9493, 0.2059, 0.949, 0.1816, 0.9493, 0.1816, 0.9229, 0.1816, 0.9229, 0.1816, 0.9493, 0.1549, 0.9241, 0.169, 0.9241, 0.169, 0.9241, 0.1549, 0.9241, 0.1843, 0.927, 0.2007, 0.9269, 0.2007, 0.9269, 0.1843, 0.927, 0.2045, 0.9493, 0.1816, 0.9493, 0.1816, 0.9493, 0.2045, 0.9493, 0.1549, 0.9243, 0.1549, 0.9241, 0.1549, 0.9241, 0.1549, 0.9243, 0.1816, 0.9083, 0.1816, 0.9066, 0.1816, 0.9066, 0.1816, 0.9083, 0.169, 0.9241, 0.2248, 0.9239, 0.2248, 0.9239, 0.169, 0.9241, 0.2059, 0.9493, 0.2045, 0.9493, 0.2045, 0.9493, 0.2059, 0.9493, 0.1816, 0.9066, 0.2045, 0.9066, 0.2045, 0.9066, 0.1816, 0.9066, 0.1816, 0.9229, 0.1816, 0.9083, 0.1816, 0.9083, 0.1816, 0.9229])
me_cube_004.materials.append(mat_train_1_mat)
me_cube_004.materials.append(mat_glass_mat)
me_cube_004.use_remesh_fix_poles = True
me_cube_004.use_remesh_preserve_attributes = False
me_cube_004.use_mirror_vertex_groups = False
me_cube_004.update()
me_cube_007 = bpy.data.meshes.new('Cube.007')
me_cube_007.from_pydata([(-0.5519, 2.087, 0.09247), (-0.5519, 2.087, 0.6072), (-0.5519, 2.087, 0.1465), (-0.5519, 2.087, 1.436), (-0.5519, 2.428, 0.09247), (-0.5519, 2.428, 1.436), (-0.5519, 2.428, 0.3416), (-0.5519, 2.428, 1.323), (-0.5519, 2.155, 1.323), (-0.5519, 2.155, 0.3416), (-0.5519, 2.408, 0.09247), (-0.5519, 2.408, 1.323), (-0.5519, 2.408, 1.436), (-0.5519, 2.408, 0.3416), (-0.5519, 2.408, 0.585), (-0.5519, 2.408, 0.5972), (-0.5519, 2.358, 0.5972), (-0.5519, 2.358, 0.5365), (-0.5519, 2.339, 0.5365), (-0.5519, 2.339, 0.5148), (-0.5519, 2.387, 0.5148), (-0.5519, 2.388, 0.5364), (-0.5519, 2.374, 0.5364), (-0.5519, 2.374, 0.585), (-0.5519, 2.408, 1.428), (-0.5519, 2.428, 1.428), (-0.5519, 2.408, 0.1008), (-0.5519, 2.096, 0.1008), (-0.5519, 2.096, 1.428), (-0.5519, 2.408, 1.331), (-0.5519, 2.408, 0.3337), (-0.5519, 2.15, 0.3337), (-0.5519, 2.15, 1.331), (-0.514, 2.087, 0.1465), (-0.514, 2.087, 0.09247), (-0.514, 2.087, 0.6072), (-0.514, 2.087, 1.436), (-0.514, 2.408, 0.09247), (-0.514, 2.428, 0.09247), (-0.514, 2.408, 1.436), (-0.514, 2.428, 1.436), (-0.514, 2.428, 1.428), (-0.514, 2.428, 0.3416), (-0.514, 2.428, 1.323), (-0.514, 2.408, 1.323), (-0.514, 2.155, 1.323), (-0.514, 2.155, 0.3416), (-0.514, 2.408, 0.3416), (-0.514, 2.408, 0.3337), (-0.514, 2.408, 1.428), (-0.514, 2.408, 0.5972), (-0.514, 2.408, 0.585), (-0.514, 2.358, 0.5972), (-0.514, 2.358, 0.5365), (-0.514, 2.339, 0.5365), (-0.514, 2.339, 0.5148), (-0.514, 2.387, 0.5148), (-0.514, 2.388, 0.5364), (-0.514, 2.374, 0.5364), (-0.514, 2.374, 0.585), (-0.514, 2.408, 1.331), (-0.514, 2.408, 0.1008), (-0.514, 2.096, 0.1008), (-0.514, 2.096, 1.428), (-0.514, 2.15, 0.3337), (-0.514, 2.15, 1.331), (-0.5519, -2.768, 0.09247), (-0.5519, -2.768, 0.6072), (-0.5519, -2.768, 0.1465), (-0.5519, -2.768, 1.436), (-0.5519, -2.428, 0.09247), (-0.5519, -2.428, 1.436), (-0.5519, -2.428, 0.3416), (-0.5519, -2.428, 1.323), (-0.5519, -2.7, 1.323), (-0.5519, -2.7, 0.3416), (-0.5519, -2.448, 0.09247), (-0.5519, -2.448, 1.323), (-0.5519, -2.448, 1.436), (-0.5519, -2.448, 0.3416), (-0.5519, -2.448, 0.585), (-0.5519, -2.448, 0.5972), (-0.5519, -2.497, 0.5972), (-0.5519, -2.497, 0.5365), (-0.5519, -2.516, 0.5365), (-0.5519, -2.516, 0.5148), (-0.5519, -2.468, 0.5148), (-0.5519, -2.468, 0.5364), (-0.5519, -2.481, 0.5364), (-0.5519, -2.481, 0.585), (-0.5519, -2.448, 1.428), (-0.5519, -2.428, 1.428), (-0.5519, -2.448, 0.1008), (-0.5519, -2.76, 0.1008), (-0.5519, -2.76, 1.428), (-0.5519, -2.448, 1.331), (-0.5519, -2.448, 0.3337), (-0.5519, -2.706, 0.3337), (-0.5519, -2.706, 1.331), (-0.514, -2.768, 0.1465), (-0.514, -2.768, 0.09247), (-0.514, -2.768, 0.6072), (-0.514, -2.768, 1.436), (-0.514, -2.448, 0.09247), (-0.514, -2.428, 0.09247), (-0.514, -2.448, 1.436), (-0.514, -2.428, 1.436), (-0.514, -2.428, 1.428), (-0.514, -2.428, 0.3416), (-0.514, -2.428, 1.323), (-0.514, -2.448, 1.323), (-0.514, -2.7, 1.323), (-0.514, -2.7, 0.3416), (-0.514, -2.448, 0.3416), (-0.514, -2.448, 0.3337), (-0.514, -2.448, 1.428), (-0.514, -2.448, 0.5972), (-0.514, -2.448, 0.585), (-0.514, -2.497, 0.5972), (-0.514, -2.497, 0.5365), (-0.514, -2.516, 0.5365), (-0.514, -2.516, 0.5148), (-0.514, -2.468, 0.5148), (-0.514, -2.468, 0.5364), (-0.514, -2.481, 0.5364), (-0.514, -2.481, 0.585), (-0.514, -2.448, 1.331), (-0.514, -2.448, 0.1008), (-0.514, -2.76, 0.1008), (-0.514, -2.76, 1.428), (-0.514, -2.706, 0.3337), (-0.514, -2.706, 1.331)], [], [(4, 6, 13, 30, 26, 10), (7, 11, 15, 14, 13, 6), (12, 3, 28, 24), (12, 24, 25, 5), (13, 14, 23, 22, 21, 20, 19, 18, 17, 16, 15, 11, 8, 9), (15, 16, 17, 18, 19, 20, 21, 22, 23, 14), (24, 28, 27, 26, 30, 31, 32, 29), (25, 24, 29, 11, 7), (9, 31, 30, 13), (11, 29, 32, 8), (8, 32, 31, 9), (0, 10, 26, 27), (2, 0, 27, 28, 3, 1), (38, 37, 61, 48, 47, 42), (43, 42, 47, 51, 50, 44), (39, 49, 63, 36), (39, 40, 41, 49), (47, 46, 45, 44, 50, 52, 53, 54, 55, 56, 57, 58, 59, 51), (50, 51, 59, 58, 57, 56, 55, 54, 53, 52), (49, 60, 65, 64, 48, 61, 62, 63), (41, 43, 44, 60, 49), (46, 47, 48, 64), (44, 45, 65, 60), (45, 46, 64, 65), (34, 62, 61, 37), (33, 35, 36, 63, 62, 34), (25, 41, 40, 5), (3, 36, 35, 1), (4, 38, 42, 6), (7, 43, 41, 25), (12, 39, 36, 3), (10, 37, 38, 4), (2, 33, 34, 0), (6, 42, 43, 7), (5, 40, 39, 12), (0, 34, 37, 10), (1, 35, 33, 2), (70, 72, 79, 96, 92, 76), (73, 77, 81, 80, 79, 72), (78, 69, 94, 90), (78, 90, 91, 71), (79, 80, 89, 88, 87, 86, 85, 84, 83, 82, 81, 77, 74, 75), (81, 82, 83, 84, 85, 86, 87, 88, 89, 80), (90, 94, 93, 92, 96, 97, 98, 95), (91, 90, 95, 77, 73), (75, 97, 96, 79), (77, 95, 98, 74), (74, 98, 97, 75), (66, 76, 92, 93), (68, 66, 93, 94, 69, 67), (104, 103, 127, 114, 113, 108), (109, 108, 113, 117, 116, 110), (105, 115, 129, 102), (105, 106, 107, 115), (113, 112, 111, 110, 116, 118, 119, 120, 121, 122, 123, 124, 125, 117), (116, 117, 125, 124, 123, 122, 121, 120, 119, 118), (115, 126, 131, 130, 114, 127, 128, 129), (107, 109, 110, 126, 115), (112, 113, 114, 130), (110, 111, 131, 126), (111, 112, 130, 131), (100, 128, 127, 103), (99, 101, 102, 129, 128, 100), (91, 107, 106, 71), (69, 102, 101, 67), (70, 104, 108, 72), (73, 109, 107, 91), (78, 105, 102, 69), (76, 103, 104, 70), (68, 99, 100, 66), (72, 108, 109, 73), (71, 106, 105, 78), (66, 100, 103, 76), (67, 101, 99, 68)])
me_cube_007.polygons.foreach_set('material_index', [0, 0, 0, 0, 1, 0, 0, 0, 0, 0, 0, 0, 0, 0, 0, 0, 0, 1, 0, 0, 0, 0, 0, 0, 0, 0, 0, 0, 0, 0, 0, 0, 0, 0, 0, 0, 0, 0, 0, 0, 0, 1, 0, 0, 0, 0, 0, 0, 0, 0, 0, 0, 0, 0, 1, 0, 0, 0, 0, 0, 0, 0, 0, 0, 0, 0, 0, 0, 0, 0, 0, 0, 0, 0])
_uv = me_cube_007.uv_layers.new(name='UVMap')
_uv.uv.foreach_set('vector', [0.1549, 0.9241, 0.169, 0.9241, 0.169, 0.9243, 0.1686, 0.9243, 0.1553, 0.9243, 0.1549, 0.9243, 0.2248, 0.9239, 0.2248, 0.9241, 0.1835, 0.9242, 0.1828, 0.9242, 0.169, 0.9243, 0.169, 0.9241, 0.2045, 0.9493, 0.1816, 0.9493, 0.1822, 0.949, 0.2045, 0.949, 0.2045, 0.9493, 0.2045, 0.949, 0.2059, 0.949, 0.2059, 0.9493, 0.4139, 0.6935, 0.4519, 0.6934, 0.4519, 0.6943, 0.4443, 0.6944, 0.4443, 0.694, 0.441, 0.694, 0.441, 0.6953, 0.4443, 0.6953, 0.4443, 0.6948, 0.4538, 0.6948, 0.4538, 0.6934, 0.5671, 0.6931, 0.5671, 0.7002, 0.4139, 0.7006, 0.1835, 0.9242, 0.1835, 0.9247, 0.1801, 0.9247, 0.1801, 0.9249, 0.1789, 0.9249, 0.1789, 0.9244, 0.1801, 0.9244, 0.1801, 0.9246, 0.1828, 0.9246, 0.1828, 0.9242, 0.7281, 0.4343, 0.7281, 0.4376, 0.6497, 0.4378, 0.6497, 0.4345, 0.6634, 0.4345, 0.6634, 0.4372, 0.7223, 0.4371, 0.7223, 0.4343, 0.2007, 0.9269, 0.2007, 0.9275, 0.1855, 0.9275, 0.1843, 0.9275, 0.1843, 0.927, 0.1826, 0.9033, 0.182, 0.9029, 0.209, 0.9029, 0.209, 0.9033, 0.209, 0.9491, 0.209, 0.9495, 0.182, 0.9495, 0.1826, 0.9491, 0.1826, 0.9491, 0.182, 0.9495, 0.182, 0.9029, 0.1826, 0.9033, 0.1816, 0.9066, 0.2045, 0.9066, 0.2045, 0.9068, 0.1822, 0.9068, 0.1816, 0.9083, 0.1816, 0.9066, 0.1822, 0.9068, 0.1822, 0.949, 0.1816, 0.9493, 0.1816, 0.9229, 0.1549, 0.9241, 0.1549, 0.9243, 0.1553, 0.9243, 0.1686, 0.9243, 0.169, 0.9243, 0.169, 0.9241, 0.2248, 0.9239, 0.169, 0.9241, 0.169, 0.9243, 0.1828, 0.9242, 0.1835, 0.9242, 0.2248, 0.9241, 0.2045, 0.9493, 0.2045, 0.949, 0.1822, 0.949, 0.1816, 0.9493, 0.2045, 0.9493, 0.2059, 0.9493, 0.2059, 0.949, 0.2045, 0.949, 0.4139, 0.6935, 0.4139, 0.7006, 0.5671, 0.7002, 0.5671, 0.6931, 0.4538, 0.6934, 0.4538, 0.6948, 0.4443, 0.6948, 0.4443, 0.6953, 0.441, 0.6953, 0.441, 0.694, 0.4443, 0.694, 0.4443, 0.6944, 0.4519, 0.6943, 0.4519, 0.6934, 0.1835, 0.9242, 0.1828, 0.9242, 0.1828, 0.9246, 0.1801, 0.9246, 0.1801, 0.9244, 0.1789, 0.9244, 0.1789, 0.9249, 0.1801, 0.9249, 0.1801, 0.9247, 0.1835, 0.9247, 0.7281, 0.4343, 0.7223, 0.4343, 0.7223, 0.4371, 0.6634, 0.4372, 0.6634, 0.4345, 0.6497, 0.4345, 0.6497, 0.4378, 0.7281, 0.4376, 0.2007, 0.9269, 0.1843, 0.927, 0.1843, 0.9275, 0.1855, 0.9275, 0.2007, 0.9275, 0.1826, 0.9033, 0.209, 0.9033, 0.209, 0.9029, 0.182, 0.9029, 0.209, 0.9491, 0.1826, 0.9491, 0.182, 0.9495, 0.209, 0.9495, 0.1826, 0.9491, 0.1826, 0.9033, 0.182, 0.9029, 0.182, 0.9495, 0.1816, 0.9066, 0.1822, 0.9068, 0.2045, 0.9068, 0.2045, 0.9066, 0.1816, 0.9083, 0.1816, 0.9229, 0.1816, 0.9493, 0.1822, 0.949, 0.1822, 0.9068, 0.1816, 0.9066, 0.2059, 0.949, 0.2059, 0.949, 0.2059, 0.9493, 0.2059, 0.9493, 0.1816, 0.9493, 0.1816, 0.9493, 0.1816, 0.9229, 0.1816, 0.9229, 0.1549, 0.9241, 0.1549, 0.9241, 0.169, 0.9241, 0.169, 0.9241, 0.1843, 0.927, 0.1843, 0.927, 0.2007, 0.9269, 0.2007, 0.9269, 0.2045, 0.9493, 0.2045, 0.9493, 0.1816, 0.9493, 0.1816, 0.9493, 0.1549, 0.9243, 0.1549, 0.9243, 0.1549, 0.9241, 0.1549, 0.9241, 0.1816, 0.9083, 0.1816, 0.9083, 0.1816, 0.9066, 0.1816, 0.9066, 0.169, 0.9241, 0.169, 0.9241, 0.2248, 0.9239, 0.2248, 0.9239, 0.2059, 0.9493, 0.2059, 0.9493, 0.2045, 0.9493, 0.2045, 0.9493, 0.1816, 0.9066, 0.1816, 0.9066, 0.2045, 0.9066, 0.2045, 0.9066, 0.1816, 0.9229, 0.1816, 0.9229, 0.1816, 0.9083, 0.1816, 0.9083, 0.1549, 0.9241, 0.169, 0.9241, 0.169, 0.9243, 0.1686, 0.9243, 0.1553, 0.9243, 0.1549, 0.9243, 0.2248, 0.9239, 0.2248, 0.9241, 0.1835, 0.9242, 0.1828, 0.9242, 0.169, 0.9243, 0.169, 0.9241, 0.2045, 0.9493, 0.1816, 0.9493, 0.1822, 0.949, 0.2045, 0.949, 0.2045, 0.9493, 0.2045, 0.949, 0.2059, 0.949, 0.2059, 0.9493, 0.4139, 0.6935, 0.4519, 0.6934, 0.4519, 0.6943, 0.4443, 0.6944, 0.4443, 0.694, 0.441, 0.694, 0.441, 0.6953, 0.4443, 0.6953, 0.4443, 0.6948, 0.4538, 0.6948, 0.4538, 0.6934, 0.5671, 0.6931, 0.5671, 0.7002, 0.4139, 0.7006, 0.1835, 0.9242, 0.1835, 0.9247, 0.1801, 0.9247, 0.1801, 0.9249, 0.1789, 0.9249, 0.1789, 0.9244, 0.1801, 0.9244, 0.1801, 0.9246, 0.1828, 0.9246, 0.1828, 0.9242, 0.7281, 0.4343, 0.7281, 0.4376, 0.6497, 0.4378, 0.6497, 0.4345, 0.6634, 0.4345, 0.6634, 0.4372, 0.7223, 0.4371, 0.7223, 0.4343, 0.2007, 0.9269, 0.2007, 0.9275, 0.1855, 0.9275, 0.1843, 0.9275, 0.1843, 0.927, 0.1826, 0.9033, 0.182, 0.9029, 0.209, 0.9029, 0.209, 0.9033, 0.209, 0.9491, 0.209, 0.9495, 0.182, 0.9495, 0.1826, 0.9491, 0.1826, 0.9491, 0.182, 0.9495, 0.182, 0.9029, 0.1826, 0.9033, 0.1816, 0.9066, 0.2045, 0.9066, 0.2045, 0.9068, 0.1822, 0.9068, 0.1816, 0.9083, 0.1816, 0.9066, 0.1822, 0.9068, 0.1822, 0.949, 0.1816, 0.9493, 0.1816, 0.9229, 0.1549, 0.9241, 0.1549, 0.9243, 0.1553, 0.9243, 0.1686, 0.9243, 0.169, 0.9243, 0.169, 0.9241, 0.2248, 0.9239, 0.169, 0.9241, 0.169, 0.9243, 0.1828, 0.9242, 0.1835, 0.9242, 0.2248, 0.9241, 0.2045, 0.9493, 0.2045, 0.949, 0.1822, 0.949, 0.1816, 0.9493, 0.2045, 0.9493, 0.2059, 0.9493, 0.2059, 0.949, 0.2045, 0.949, 0.4139, 0.6935, 0.4139, 0.7006, 0.5671, 0.7002, 0.5671, 0.6931, 0.4538, 0.6934, 0.4538, 0.6948, 0.4443, 0.6948, 0.4443, 0.6953, 0.441, 0.6953, 0.441, 0.694, 0.4443, 0.694, 0.4443, 0.6944, 0.4519, 0.6943, 0.4519, 0.6934, 0.1835, 0.9242, 0.1828, 0.9242, 0.1828, 0.9246, 0.1801, 0.9246, 0.1801, 0.9244, 0.1789, 0.9244, 0.1789, 0.9249, 0.1801, 0.9249, 0.1801, 0.9247, 0.1835, 0.9247, 0.7281, 0.4343, 0.7223, 0.4343, 0.7223, 0.4371, 0.6634, 0.4372, 0.6634, 0.4345, 0.6497, 0.4345, 0.6497, 0.4378, 0.7281, 0.4376, 0.2007, 0.9269, 0.1843, 0.927, 0.1843, 0.9275, 0.1855, 0.9275, 0.2007, 0.9275, 0.1826, 0.9033, 0.209, 0.9033, 0.209, 0.9029, 0.182, 0.9029, 0.209, 0.9491, 0.1826, 0.9491, 0.182, 0.9495, 0.209, 0.9495, 0.1826, 0.9491, 0.1826, 0.9033, 0.182, 0.9029, 0.182, 0.9495, 0.1816, 0.9066, 0.1822, 0.9068, 0.2045, 0.9068, 0.2045, 0.9066, 0.1816, 0.9083, 0.1816, 0.9229, 0.1816, 0.9493, 0.1822, 0.949, 0.1822, 0.9068, 0.1816, 0.9066, 0.2059, 0.949, 0.2059, 0.949, 0.2059, 0.9493, 0.2059, 0.9493, 0.1816, 0.9493, 0.1816, 0.9493, 0.1816, 0.9229, 0.1816, 0.9229, 0.1549, 0.9241, 0.1549, 0.9241, 0.169, 0.9241, 0.169, 0.9241, 0.1843, 0.927, 0.1843, 0.927, 0.2007, 0.9269, 0.2007, 0.9269, 0.2045, 0.9493, 0.2045, 0.9493, 0.1816, 0.9493, 0.1816, 0.9493, 0.1549, 0.9243, 0.1549, 0.9243, 0.1549, 0.9241, 0.1549, 0.9241, 0.1816, 0.9083, 0.1816, 0.9083, 0.1816, 0.9066, 0.1816, 0.9066, 0.169, 0.9241, 0.169, 0.9241, 0.2248, 0.9239, 0.2248, 0.9239, 0.2059, 0.9493, 0.2059, 0.9493, 0.2045, 0.9493, 0.2045, 0.9493, 0.1816, 0.9066, 0.1816, 0.9066, 0.2045, 0.9066, 0.2045, 0.9066, 0.1816, 0.9229, 0.1816, 0.9229, 0.1816, 0.9083, 0.1816, 0.9083])
me_cube_007.materials.append(mat_train_1_mat)
me_cube_007.materials.append(mat_glass_mat)
me_cube_007.use_remesh_fix_poles = True
me_cube_007.use_remesh_preserve_attributes = False
me_cube_007.use_mirror_vertex_groups = False
me_cube_007.update()
me_cube_005 = bpy.data.meshes.new('Cube.005')
me_cube_005.from_pydata([(0.5519, -2.087, 0.09247), (0.5519, -2.087, 0.6072), (0.5519, -2.087, 0.1465), (0.5519, -2.087, 1.436), (0.5519, -2.428, 0.09247), (0.5519, -2.428, 1.436), (0.5519, -2.428, 0.3416), (0.5519, -2.428, 1.323), (0.5519, -2.155, 1.323), (0.5519, -2.155, 0.3416), (0.5519, -2.408, 0.09247), (0.5519, -2.408, 1.323), (0.5519, -2.408, 1.436), (0.5519, -2.408, 0.3416), (0.5519, -2.408, 0.585), (0.5519, -2.408, 0.5972), (0.5519, -2.358, 0.5972), (0.5519, -2.358, 0.5365), (0.5519, -2.339, 0.5365), (0.5519, -2.339, 0.5148), (0.5519, -2.387, 0.5148), (0.5519, -2.388, 0.5364), (0.5519, -2.374, 0.5364), (0.5519, -2.374, 0.585), (0.5519, -2.408, 1.428), (0.5519, -2.428, 1.428), (0.5519, -2.408, 0.1008), (0.5519, -2.096, 0.1008), (0.5519, -2.096, 1.428), (0.5519, -2.408, 1.331), (0.5519, -2.408, 0.3337), (0.5519, -2.15, 0.3337), (0.5519, -2.15, 1.331), (0.514, -2.087, 0.1465), (0.514, -2.087, 0.09247), (0.514, -2.087, 0.6072), (0.514, -2.087, 1.436), (0.514, -2.408, 0.09247), (0.514, -2.428, 0.09247), (0.514, -2.408, 1.436), (0.514, -2.428, 1.436), (0.514, -2.428, 1.428), (0.514, -2.428, 0.3416), (0.514, -2.428, 1.323), (0.514, -2.408, 1.323), (0.514, -2.155, 1.323), (0.514, -2.155, 0.3416), (0.514, -2.408, 0.3416), (0.514, -2.408, 0.3337), (0.514, -2.408, 1.428), (0.514, -2.408, 0.5972), (0.514, -2.408, 0.585), (0.514, -2.358, 0.5972), (0.514, -2.358, 0.5365), (0.514, -2.339, 0.5365), (0.514, -2.339, 0.5148), (0.514, -2.387, 0.5148), (0.514, -2.388, 0.5364), (0.514, -2.374, 0.5364), (0.514, -2.374, 0.585), (0.514, -2.408, 1.331), (0.514, -2.408, 0.1008), (0.514, -2.096, 0.1008), (0.514, -2.096, 1.428), (0.514, -2.15, 0.3337), (0.514, -2.15, 1.331), (0.5519, 2.768, 0.09247), (0.5519, 2.768, 0.6072), (0.5519, 2.768, 0.1465), (0.5519, 2.768, 1.436), (0.5519, 2.428, 0.09247), (0.5519, 2.428, 1.436), (0.5519, 2.428, 0.3416), (0.5519, 2.428, 1.323), (0.5519, 2.7, 1.323), (0.5519, 2.7, 0.3416), (0.5519, 2.448, 0.09247), (0.5519, 2.448, 1.323), (0.5519, 2.448, 1.436), (0.5519, 2.448, 0.3416), (0.5519, 2.448, 0.585), (0.5519, 2.448, 0.5972), (0.5519, 2.497, 0.5972), (0.5519, 2.497, 0.5365), (0.5519, 2.516, 0.5365), (0.5519, 2.516, 0.5148), (0.5519, 2.468, 0.5148), (0.5519, 2.468, 0.5364), (0.5519, 2.481, 0.5364), (0.5519, 2.481, 0.585), (0.5519, 2.448, 1.428), (0.5519, 2.428, 1.428), (0.5519, 2.448, 0.1008), (0.5519, 2.76, 0.1008), (0.5519, 2.76, 1.428), (0.5519, 2.448, 1.331), (0.5519, 2.448, 0.3337), (0.5519, 2.706, 0.3337), (0.5519, 2.706, 1.331), (0.514, 2.768, 0.1465), (0.514, 2.768, 0.09247), (0.514, 2.768, 0.6072), (0.514, 2.768, 1.436), (0.514, 2.448, 0.09247), (0.514, 2.428, 0.09247), (0.514, 2.448, 1.436), (0.514, 2.428, 1.436), (0.514, 2.428, 1.428), (0.514, 2.428, 0.3416), (0.514, 2.428, 1.323), (0.514, 2.448, 1.323), (0.514, 2.7, 1.323), (0.514, 2.7, 0.3416), (0.514, 2.448, 0.3416), (0.514, 2.448, 0.3337), (0.514, 2.448, 1.428), (0.514, 2.448, 0.5972), (0.514, 2.448, 0.585), (0.514, 2.497, 0.5972), (0.514, 2.497, 0.5365), (0.514, 2.516, 0.5365), (0.514, 2.516, 0.5148), (0.514, 2.468, 0.5148), (0.514, 2.468, 0.5364), (0.514, 2.481, 0.5364), (0.514, 2.481, 0.585), (0.514, 2.448, 1.331), (0.514, 2.448, 0.1008), (0.514, 2.76, 0.1008), (0.514, 2.76, 1.428), (0.514, 2.706, 0.3337), (0.514, 2.706, 1.331)], [], [(4, 6, 13, 30, 26, 10), (7, 11, 15, 14, 13, 6), (12, 3, 28, 24), (12, 24, 25, 5), (13, 14, 23, 22, 21, 20, 19, 18, 17, 16, 15, 11, 8, 9), (15, 16, 17, 18, 19, 20, 21, 22, 23, 14), (24, 28, 27, 26, 30, 31, 32, 29), (25, 24, 29, 11, 7), (9, 31, 30, 13), (11, 29, 32, 8), (8, 32, 31, 9), (0, 10, 26, 27), (2, 0, 27, 28, 3, 1), (38, 37, 61, 48, 47, 42), (43, 42, 47, 51, 50, 44), (39, 49, 63, 36), (39, 40, 41, 49), (47, 46, 45, 44, 50, 52, 53, 54, 55, 56, 57, 58, 59, 51), (50, 51, 59, 58, 57, 56, 55, 54, 53, 52), (49, 60, 65, 64, 48, 61, 62, 63), (41, 43, 44, 60, 49), (46, 47, 48, 64), (44, 45, 65, 60), (45, 46, 64, 65), (34, 62, 61, 37), (33, 35, 36, 63, 62, 34), (25, 41, 40, 5), (3, 36, 35, 1), (4, 38, 42, 6), (7, 43, 41, 25), (12, 39, 36, 3), (10, 37, 38, 4), (2, 33, 34, 0), (6, 42, 43, 7), (5, 40, 39, 12), (0, 34, 37, 10), (1, 35, 33, 2), (70, 72, 79, 96, 92, 76), (73, 77, 81, 80, 79, 72), (78, 69, 94, 90), (78, 90, 91, 71), (79, 80, 89, 88, 87, 86, 85, 84, 83, 82, 81, 77, 74, 75), (81, 82, 83, 84, 85, 86, 87, 88, 89, 80), (90, 94, 93, 92, 96, 97, 98, 95), (91, 90, 95, 77, 73), (75, 97, 96, 79), (77, 95, 98, 74), (74, 98, 97, 75), (66, 76, 92, 93), (68, 66, 93, 94, 69, 67), (104, 103, 127, 114, 113, 108), (109, 108, 113, 117, 116, 110), (105, 115, 129, 102), (105, 106, 107, 115), (113, 112, 111, 110, 116, 118, 119, 120, 121, 122, 123, 124, 125, 117), (116, 117, 125, 124, 123, 122, 121, 120, 119, 118), (115, 126, 131, 130, 114, 127, 128, 129), (107, 109, 110, 126, 115), (112, 113, 114, 130), (110, 111, 131, 126), (111, 112, 130, 131), (100, 128, 127, 103), (99, 101, 102, 129, 128, 100), (91, 107, 106, 71), (69, 102, 101, 67), (70, 104, 108, 72), (73, 109, 107, 91), (78, 105, 102, 69), (76, 103, 104, 70), (68, 99, 100, 66), (72, 108, 109, 73), (71, 106, 105, 78), (66, 100, 103, 76), (67, 101, 99, 68)])
me_cube_005.polygons.foreach_set('material_index', [0, 0, 0, 0, 1, 0, 0, 0, 0, 0, 0, 0, 0, 0, 0, 0, 0, 1, 0, 0, 0, 0, 0, 0, 0, 0, 0, 0, 0, 0, 0, 0, 0, 0, 0, 0, 0, 0, 0, 0, 0, 1, 0, 0, 0, 0, 0, 0, 0, 0, 0, 0, 0, 0, 1, 0, 0, 0, 0, 0, 0, 0, 0, 0, 0, 0, 0, 0, 0, 0, 0, 0, 0, 0])
_uv = me_cube_005.uv_layers.new(name='UVMap')
_uv.uv.foreach_set('vector', [0.1549, 0.9241, 0.169, 0.9241, 0.169, 0.9243, 0.1686, 0.9243, 0.1553, 0.9243, 0.1549, 0.9243, 0.2248, 0.9239, 0.2248, 0.9241, 0.1835, 0.9242, 0.1828, 0.9242, 0.169, 0.9243, 0.169, 0.9241, 0.2045, 0.9493, 0.1816, 0.9493, 0.1822, 0.949, 0.2045, 0.949, 0.2045, 0.9493, 0.2045, 0.949, 0.2059, 0.949, 0.2059, 0.9493, 0.4139, 0.6935, 0.4519, 0.6934, 0.4519, 0.6943, 0.4443, 0.6944, 0.4443, 0.694, 0.441, 0.694, 0.441, 0.6953, 0.4443, 0.6953, 0.4443, 0.6948, 0.4538, 0.6948, 0.4538, 0.6934, 0.5671, 0.6931, 0.5671, 0.7002, 0.4139, 0.7006, 0.1835, 0.9242, 0.1835, 0.9247, 0.1801, 0.9247, 0.1801, 0.9249, 0.1789, 0.9249, 0.1789, 0.9244, 0.1801, 0.9244, 0.1801, 0.9246, 0.1828, 0.9246, 0.1828, 0.9242, 0.7281, 0.4343, 0.7281, 0.4376, 0.6497, 0.4378, 0.6497, 0.4345, 0.6634, 0.4345, 0.6634, 0.4372, 0.7223, 0.4371, 0.7223, 0.4343, 0.2007, 0.9269, 0.2007, 0.9275, 0.1855, 0.9275, 0.1843, 0.9275, 0.1843, 0.927, 0.1826, 0.9033, 0.182, 0.9029, 0.209, 0.9029, 0.209, 0.9033, 0.209, 0.9491, 0.209, 0.9495, 0.182, 0.9495, 0.1826, 0.9491, 0.1826, 0.9491, 0.182, 0.9495, 0.182, 0.9029, 0.1826, 0.9033, 0.1816, 0.9066, 0.2045, 0.9066, 0.2045, 0.9068, 0.1822, 0.9068, 0.1816, 0.9083, 0.1816, 0.9066, 0.1822, 0.9068, 0.1822, 0.949, 0.1816, 0.9493, 0.1816, 0.9229, 0.1549, 0.9241, 0.1549, 0.9243, 0.1553, 0.9243, 0.1686, 0.9243, 0.169, 0.9243, 0.169, 0.9241, 0.2248, 0.9239, 0.169, 0.9241, 0.169, 0.9243, 0.1828, 0.9242, 0.1835, 0.9242, 0.2248, 0.9241, 0.2045, 0.9493, 0.2045, 0.949, 0.1822, 0.949, 0.1816, 0.9493, 0.2045, 0.9493, 0.2059, 0.9493, 0.2059, 0.949, 0.2045, 0.949, 0.4139, 0.6935, 0.4139, 0.7006, 0.5671, 0.7002, 0.5671, 0.6931, 0.4538, 0.6934, 0.4538, 0.6948, 0.4443, 0.6948, 0.4443, 0.6953, 0.441, 0.6953, 0.441, 0.694, 0.4443, 0.694, 0.4443, 0.6944, 0.4519, 0.6943, 0.4519, 0.6934, 0.1835, 0.9242, 0.1828, 0.9242, 0.1828, 0.9246, 0.1801, 0.9246, 0.1801, 0.9244, 0.1789, 0.9244, 0.1789, 0.9249, 0.1801, 0.9249, 0.1801, 0.9247, 0.1835, 0.9247, 0.7281, 0.4343, 0.7223, 0.4343, 0.7223, 0.4371, 0.6634, 0.4372, 0.6634, 0.4345, 0.6497, 0.4345, 0.6497, 0.4378, 0.7281, 0.4376, 0.2007, 0.9269, 0.1843, 0.927, 0.1843, 0.9275, 0.1855, 0.9275, 0.2007, 0.9275, 0.1826, 0.9033, 0.209, 0.9033, 0.209, 0.9029, 0.182, 0.9029, 0.209, 0.9491, 0.1826, 0.9491, 0.182, 0.9495, 0.209, 0.9495, 0.1826, 0.9491, 0.1826, 0.9033, 0.182, 0.9029, 0.182, 0.9495, 0.1816, 0.9066, 0.1822, 0.9068, 0.2045, 0.9068, 0.2045, 0.9066, 0.1816, 0.9083, 0.1816, 0.9229, 0.1816, 0.9493, 0.1822, 0.949, 0.1822, 0.9068, 0.1816, 0.9066, 0.2059, 0.949, 0.2059, 0.949, 0.2059, 0.9493, 0.2059, 0.9493, 0.1816, 0.9493, 0.1816, 0.9493, 0.1816, 0.9229, 0.1816, 0.9229, 0.1549, 0.9241, 0.1549, 0.9241, 0.169, 0.9241, 0.169, 0.9241, 0.1843, 0.927, 0.1843, 0.927, 0.2007, 0.9269, 0.2007, 0.9269, 0.2045, 0.9493, 0.2045, 0.9493, 0.1816, 0.9493, 0.1816, 0.9493, 0.1549, 0.9243, 0.1549, 0.9243, 0.1549, 0.9241, 0.1549, 0.9241, 0.1816, 0.9083, 0.1816, 0.9083, 0.1816, 0.9066, 0.1816, 0.9066, 0.169, 0.9241, 0.169, 0.9241, 0.2248, 0.9239, 0.2248, 0.9239, 0.2059, 0.9493, 0.2059, 0.9493, 0.2045, 0.9493, 0.2045, 0.9493, 0.1816, 0.9066, 0.1816, 0.9066, 0.2045, 0.9066, 0.2045, 0.9066, 0.1816, 0.9229, 0.1816, 0.9229, 0.1816, 0.9083, 0.1816, 0.9083, 0.1549, 0.9241, 0.169, 0.9241, 0.169, 0.9243, 0.1686, 0.9243, 0.1553, 0.9243, 0.1549, 0.9243, 0.2248, 0.9239, 0.2248, 0.9241, 0.1835, 0.9242, 0.1828, 0.9242, 0.169, 0.9243, 0.169, 0.9241, 0.2045, 0.9493, 0.1816, 0.9493, 0.1822, 0.949, 0.2045, 0.949, 0.2045, 0.9493, 0.2045, 0.949, 0.2059, 0.949, 0.2059, 0.9493, 0.4139, 0.6935, 0.4519, 0.6934, 0.4519, 0.6943, 0.4443, 0.6944, 0.4443, 0.694, 0.441, 0.694, 0.441, 0.6953, 0.4443, 0.6953, 0.4443, 0.6948, 0.4538, 0.6948, 0.4538, 0.6934, 0.5671, 0.6931, 0.5671, 0.7002, 0.4139, 0.7006, 0.1835, 0.9242, 0.1835, 0.9247, 0.1801, 0.9247, 0.1801, 0.9249, 0.1789, 0.9249, 0.1789, 0.9244, 0.1801, 0.9244, 0.1801, 0.9246, 0.1828, 0.9246, 0.1828, 0.9242, 0.7281, 0.4343, 0.7281, 0.4376, 0.6497, 0.4378, 0.6497, 0.4345, 0.6634, 0.4345, 0.6634, 0.4372, 0.7223, 0.4371, 0.7223, 0.4343, 0.2007, 0.9269, 0.2007, 0.9275, 0.1855, 0.9275, 0.1843, 0.9275, 0.1843, 0.927, 0.1826, 0.9033, 0.182, 0.9029, 0.209, 0.9029, 0.209, 0.9033, 0.209, 0.9491, 0.209, 0.9495, 0.182, 0.9495, 0.1826, 0.9491, 0.1826, 0.9491, 0.182, 0.9495, 0.182, 0.9029, 0.1826, 0.9033, 0.1816, 0.9066, 0.2045, 0.9066, 0.2045, 0.9068, 0.1822, 0.9068, 0.1816, 0.9083, 0.1816, 0.9066, 0.1822, 0.9068, 0.1822, 0.949, 0.1816, 0.9493, 0.1816, 0.9229, 0.1549, 0.9241, 0.1549, 0.9243, 0.1553, 0.9243, 0.1686, 0.9243, 0.169, 0.9243, 0.169, 0.9241, 0.2248, 0.9239, 0.169, 0.9241, 0.169, 0.9243, 0.1828, 0.9242, 0.1835, 0.9242, 0.2248, 0.9241, 0.2045, 0.9493, 0.2045, 0.949, 0.1822, 0.949, 0.1816, 0.9493, 0.2045, 0.9493, 0.2059, 0.9493, 0.2059, 0.949, 0.2045, 0.949, 0.4139, 0.6935, 0.4139, 0.7006, 0.5671, 0.7002, 0.5671, 0.6931, 0.4538, 0.6934, 0.4538, 0.6948, 0.4443, 0.6948, 0.4443, 0.6953, 0.441, 0.6953, 0.441, 0.694, 0.4443, 0.694, 0.4443, 0.6944, 0.4519, 0.6943, 0.4519, 0.6934, 0.1835, 0.9242, 0.1828, 0.9242, 0.1828, 0.9246, 0.1801, 0.9246, 0.1801, 0.9244, 0.1789, 0.9244, 0.1789, 0.9249, 0.1801, 0.9249, 0.1801, 0.9247, 0.1835, 0.9247, 0.7281, 0.4343, 0.7223, 0.4343, 0.7223, 0.4371, 0.6634, 0.4372, 0.6634, 0.4345, 0.6497, 0.4345, 0.6497, 0.4378, 0.7281, 0.4376, 0.2007, 0.9269, 0.1843, 0.927, 0.1843, 0.9275, 0.1855, 0.9275, 0.2007, 0.9275, 0.1826, 0.9033, 0.209, 0.9033, 0.209, 0.9029, 0.182, 0.9029, 0.209, 0.9491, 0.1826, 0.9491, 0.182, 0.9495, 0.209, 0.9495, 0.1826, 0.9491, 0.1826, 0.9033, 0.182, 0.9029, 0.182, 0.9495, 0.1816, 0.9066, 0.1822, 0.9068, 0.2045, 0.9068, 0.2045, 0.9066, 0.1816, 0.9083, 0.1816, 0.9229, 0.1816, 0.9493, 0.1822, 0.949, 0.1822, 0.9068, 0.1816, 0.9066, 0.2059, 0.949, 0.2059, 0.949, 0.2059, 0.9493, 0.2059, 0.9493, 0.1816, 0.9493, 0.1816, 0.9493, 0.1816, 0.9229, 0.1816, 0.9229, 0.1549, 0.9241, 0.1549, 0.9241, 0.169, 0.9241, 0.169, 0.9241, 0.1843, 0.927, 0.1843, 0.927, 0.2007, 0.9269, 0.2007, 0.9269, 0.2045, 0.9493, 0.2045, 0.9493, 0.1816, 0.9493, 0.1816, 0.9493, 0.1549, 0.9243, 0.1549, 0.9243, 0.1549, 0.9241, 0.1549, 0.9241, 0.1816, 0.9083, 0.1816, 0.9083, 0.1816, 0.9066, 0.1816, 0.9066, 0.169, 0.9241, 0.169, 0.9241, 0.2248, 0.9239, 0.2248, 0.9239, 0.2059, 0.9493, 0.2059, 0.9493, 0.2045, 0.9493, 0.2045, 0.9493, 0.1816, 0.9066, 0.1816, 0.9066, 0.2045, 0.9066, 0.2045, 0.9066, 0.1816, 0.9229, 0.1816, 0.9229, 0.1816, 0.9083, 0.1816, 0.9083])
me_cube_005.materials.append(mat_train_1_mat)
me_cube_005.materials.append(mat_glass_mat)
me_cube_005.use_remesh_fix_poles = True
me_cube_005.use_remesh_preserve_attributes = False
me_cube_005.use_mirror_vertex_groups = False
me_cube_005.update()
me_cube_001 = bpy.data.meshes.new('Cube.001')
me_cube_001.from_pydata([(-0.514, -2.087, 0.09247), (-0.514, -2.087, 0.6072), (-0.514, -2.087, 0.1465), (-0.514, -2.087, 1.436), (-0.514, -2.428, 0.09247), (-0.514, -2.428, 1.436), (-0.514, -2.428, 0.3416), (-0.514, -2.428, 1.323), (-0.514, -2.155, 1.323), (-0.514, -2.155, 0.3416), (-0.514, -2.408, 0.09247), (-0.514, -2.408, 1.323), (-0.514, -2.408, 1.436), (-0.514, -2.408, 0.3416), (-0.514, -2.408, 0.585), (-0.514, -2.408, 0.5972), (-0.514, -2.358, 0.5972), (-0.514, -2.358, 0.5365), (-0.514, -2.339, 0.5365), (-0.514, -2.339, 0.5148), (-0.514, -2.387, 0.5148), (-0.514, -2.388, 0.5364), (-0.514, -2.374, 0.5364), (-0.514, -2.374, 0.585), (-0.514, -2.408, 1.428), (-0.514, -2.428, 1.428), (-0.514, -2.408, 0.1008), (-0.514, -2.096, 0.1008), (-0.514, -2.096, 1.428), (-0.514, -2.408, 1.331), (-0.514, -2.408, 0.3337), (-0.514, -2.15, 0.3337), (-0.514, -2.15, 1.331), (-0.5519, -2.087, 0.1465), (-0.5519, -2.087, 0.09247), (-0.5519, -2.087, 0.6072), (-0.5519, -2.087, 1.436), (-0.5519, -2.408, 0.09247), (-0.5519, -2.428, 0.09247), (-0.5519, -2.408, 1.436), (-0.5519, -2.428, 1.436), (-0.5519, -2.428, 1.428), (-0.5519, -2.428, 0.3416), (-0.5519, -2.428, 1.323), (-0.5519, -2.408, 1.323), (-0.5519, -2.155, 1.323), (-0.5519, -2.155, 0.3416), (-0.5519, -2.408, 0.3416), (-0.5519, -2.408, 0.3337), (-0.5519, -2.408, 1.428), (-0.5519, -2.408, 0.5972), (-0.5519, -2.408, 0.585), (-0.5519, -2.358, 0.5972), (-0.5519, -2.358, 0.5365), (-0.5519, -2.339, 0.5365), (-0.5519, -2.339, 0.5148), (-0.5519, -2.387, 0.5148), (-0.5519, -2.388, 0.5364), (-0.5519, -2.374, 0.5364), (-0.5519, -2.374, 0.585), (-0.5519, -2.408, 1.331), (-0.5519, -2.408, 0.1008), (-0.5519, -2.096, 0.1008), (-0.5519, -2.096, 1.428), (-0.5519, -2.15, 0.3337), (-0.5519, -2.15, 1.331), (-0.514, 2.768, 0.09247), (-0.514, 2.768, 0.6072), (-0.514, 2.768, 0.1465), (-0.514, 2.768, 1.436), (-0.514, 2.428, 0.09247), (-0.514, 2.428, 1.436), (-0.514, 2.428, 0.3416), (-0.514, 2.428, 1.323), (-0.514, 2.7, 1.323), (-0.514, 2.7, 0.3416), (-0.514, 2.448, 0.09247), (-0.514, 2.448, 1.323), (-0.514, 2.448, 1.436), (-0.514, 2.448, 0.3416), (-0.514, 2.448, 0.585), (-0.514, 2.448, 0.5972), (-0.514, 2.497, 0.5972), (-0.514, 2.497, 0.5365), (-0.514, 2.516, 0.5365), (-0.514, 2.516, 0.5148), (-0.514, 2.468, 0.5148), (-0.514, 2.468, 0.5364), (-0.514, 2.481, 0.5364), (-0.514, 2.481, 0.585), (-0.514, 2.448, 1.428), (-0.514, 2.428, 1.428), (-0.514, 2.448, 0.1008), (-0.514, 2.76, 0.1008), (-0.514, 2.76, 1.428), (-0.514, 2.448, 1.331), (-0.514, 2.448, 0.3337), (-0.514, 2.706, 0.3337), (-0.514, 2.706, 1.331), (-0.5519, 2.768, 0.1465), (-0.5519, 2.768, 0.09247), (-0.5519, 2.768, 0.6072), (-0.5519, 2.768, 1.436), (-0.5519, 2.448, 0.09247), (-0.5519, 2.428, 0.09247), (-0.5519, 2.448, 1.436), (-0.5519, 2.428, 1.436), (-0.5519, 2.428, 1.428), (-0.5519, 2.428, 0.3416), (-0.5519, 2.428, 1.323), (-0.5519, 2.448, 1.323), (-0.5519, 2.7, 1.323), (-0.5519, 2.7, 0.3416), (-0.5519, 2.448, 0.3416), (-0.5519, 2.448, 0.3337), (-0.5519, 2.448, 1.428), (-0.5519, 2.448, 0.5972), (-0.5519, 2.448, 0.585), (-0.5519, 2.497, 0.5972), (-0.5519, 2.497, 0.5365), (-0.5519, 2.516, 0.5365), (-0.5519, 2.516, 0.5148), (-0.5519, 2.468, 0.5148), (-0.5519, 2.468, 0.5364), (-0.5519, 2.481, 0.5364), (-0.5519, 2.481, 0.585), (-0.5519, 2.448, 1.331), (-0.5519, 2.448, 0.1008), (-0.5519, 2.76, 0.1008), (-0.5519, 2.76, 1.428), (-0.5519, 2.706, 0.3337), (-0.5519, 2.706, 1.331)], [], [(4, 6, 13, 30, 26, 10), (7, 11, 15, 14, 13, 6), (12, 3, 28, 24), (12, 24, 25, 5), (13, 14, 23, 22, 21, 20, 19, 18, 17, 16, 15, 11, 8, 9), (15, 16, 17, 18, 19, 20, 21, 22, 23, 14), (24, 28, 27, 26, 30, 31, 32, 29), (25, 24, 29, 11, 7), (9, 31, 30, 13), (11, 29, 32, 8), (8, 32, 31, 9), (0, 10, 26, 27), (2, 0, 27, 28, 3, 1), (38, 37, 61, 48, 47, 42), (43, 42, 47, 51, 50, 44), (39, 49, 63, 36), (39, 40, 41, 49), (47, 46, 45, 44, 50, 52, 53, 54, 55, 56, 57, 58, 59, 51), (50, 51, 59, 58, 57, 56, 55, 54, 53, 52), (49, 60, 65, 64, 48, 61, 62, 63), (41, 43, 44, 60, 49), (46, 47, 48, 64), (44, 45, 65, 60), (45, 46, 64, 65), (34, 62, 61, 37), (33, 35, 36, 63, 62, 34), (25, 41, 40, 5), (3, 36, 35, 1), (4, 38, 42, 6), (7, 43, 41, 25), (12, 39, 36, 3), (10, 37, 38, 4), (2, 33, 34, 0), (6, 42, 43, 7), (5, 40, 39, 12), (0, 34, 37, 10), (1, 35, 33, 2), (70, 72, 79, 96, 92, 76), (73, 77, 81, 80, 79, 72), (78, 69, 94, 90), (78, 90, 91, 71), (79, 80, 89, 88, 87, 86, 85, 84, 83, 82, 81, 77, 74, 75), (81, 82, 83, 84, 85, 86, 87, 88, 89, 80), (90, 94, 93, 92, 96, 97, 98, 95), (91, 90, 95, 77, 73), (75, 97, 96, 79), (77, 95, 98, 74), (74, 98, 97, 75), (66, 76, 92, 93), (68, 66, 93, 94, 69, 67), (104, 103, 127, 114, 113, 108), (109, 108, 113, 117, 116, 110), (105, 115, 129, 102), (105, 106, 107, 115), (113, 112, 111, 110, 116, 118, 119, 120, 121, 122, 123, 124, 125, 117), (116, 117, 125, 124, 123, 122, 121, 120, 119, 118), (115, 126, 131, 130, 114, 127, 128, 129), (107, 109, 110, 126, 115), (112, 113, 114, 130), (110, 111, 131, 126), (111, 112, 130, 131), (100, 128, 127, 103), (99, 101, 102, 129, 128, 100), (91, 107, 106, 71), (69, 102, 101, 67), (70, 104, 108, 72), (73, 109, 107, 91), (78, 105, 102, 69), (76, 103, 104, 70), (68, 99, 100, 66), (72, 108, 109, 73), (71, 106, 105, 78), (66, 100, 103, 76), (67, 101, 99, 68)])
me_cube_001.polygons.foreach_set('material_index', [0, 0, 0, 0, 1, 0, 0, 0, 0, 0, 0, 0, 0, 0, 0, 0, 0, 1, 0, 0, 0, 0, 0, 0, 0, 0, 0, 0, 0, 0, 0, 0, 0, 0, 0, 0, 0, 0, 0, 0, 0, 1, 0, 0, 0, 0, 0, 0, 0, 0, 0, 0, 0, 0, 1, 0, 0, 0, 0, 0, 0, 0, 0, 0, 0, 0, 0, 0, 0, 0, 0, 0, 0, 0])
_uv = me_cube_001.uv_layers.new(name='UVMap')
_uv.uv.foreach_set('vector', [0.1549, 0.9241, 0.169, 0.9241, 0.169, 0.9243, 0.1686, 0.9243, 0.1553, 0.9243, 0.1549, 0.9243, 0.2248, 0.9239, 0.2248, 0.9241, 0.1835, 0.9242, 0.1828, 0.9242, 0.169, 0.9243, 0.169, 0.9241, 0.2045, 0.9493, 0.1816, 0.9493, 0.1822, 0.949, 0.2045, 0.949, 0.2045, 0.9493, 0.2045, 0.949, 0.2059, 0.949, 0.2059, 0.9493, 0.4139, 0.6935, 0.4519, 0.6934, 0.4519, 0.6943, 0.4443, 0.6944, 0.4443, 0.694, 0.441, 0.694, 0.441, 0.6953, 0.4443, 0.6953, 0.4443, 0.6948, 0.4538, 0.6948, 0.4538, 0.6934, 0.5671, 0.6931, 0.5671, 0.7002, 0.4139, 0.7006, 0.1835, 0.9242, 0.1835, 0.9247, 0.1801, 0.9247, 0.1801, 0.9249, 0.1789, 0.9249, 0.1789, 0.9244, 0.1801, 0.9244, 0.1801, 0.9246, 0.1828, 0.9246, 0.1828, 0.9242, 0.7281, 0.4343, 0.7281, 0.4376, 0.6497, 0.4378, 0.6497, 0.4345, 0.6634, 0.4345, 0.6634, 0.4372, 0.7223, 0.4371, 0.7223, 0.4343, 0.2007, 0.9269, 0.2007, 0.9275, 0.1855, 0.9275, 0.1843, 0.9275, 0.1843, 0.927, 0.1826, 0.9033, 0.182, 0.9029, 0.209, 0.9029, 0.209, 0.9033, 0.209, 0.9491, 0.209, 0.9495, 0.182, 0.9495, 0.1826, 0.9491, 0.1826, 0.9491, 0.182, 0.9495, 0.182, 0.9029, 0.1826, 0.9033, 0.1816, 0.9066, 0.2045, 0.9066, 0.2045, 0.9068, 0.1822, 0.9068, 0.1816, 0.9083, 0.1816, 0.9066, 0.1822, 0.9068, 0.1822, 0.949, 0.1816, 0.9493, 0.1816, 0.9229, 0.1549, 0.9241, 0.1549, 0.9243, 0.1553, 0.9243, 0.1686, 0.9243, 0.169, 0.9243, 0.169, 0.9241, 0.2248, 0.9239, 0.169, 0.9241, 0.169, 0.9243, 0.1828, 0.9242, 0.1835, 0.9242, 0.2248, 0.9241, 0.2045, 0.9493, 0.2045, 0.949, 0.1822, 0.949, 0.1816, 0.9493, 0.2045, 0.9493, 0.2059, 0.9493, 0.2059, 0.949, 0.2045, 0.949, 0.4139, 0.6935, 0.4139, 0.7006, 0.5671, 0.7002, 0.5671, 0.6931, 0.4538, 0.6934, 0.4538, 0.6948, 0.4443, 0.6948, 0.4443, 0.6953, 0.441, 0.6953, 0.441, 0.694, 0.4443, 0.694, 0.4443, 0.6944, 0.4519, 0.6943, 0.4519, 0.6934, 0.1835, 0.9242, 0.1828, 0.9242, 0.1828, 0.9246, 0.1801, 0.9246, 0.1801, 0.9244, 0.1789, 0.9244, 0.1789, 0.9249, 0.1801, 0.9249, 0.1801, 0.9247, 0.1835, 0.9247, 0.7281, 0.4343, 0.7223, 0.4343, 0.7223, 0.4371, 0.6634, 0.4372, 0.6634, 0.4345, 0.6497, 0.4345, 0.6497, 0.4378, 0.7281, 0.4376, 0.2007, 0.9269, 0.1843, 0.927, 0.1843, 0.9275, 0.1855, 0.9275, 0.2007, 0.9275, 0.1826, 0.9033, 0.209, 0.9033, 0.209, 0.9029, 0.182, 0.9029, 0.209, 0.9491, 0.1826, 0.9491, 0.182, 0.9495, 0.209, 0.9495, 0.1826, 0.9491, 0.1826, 0.9033, 0.182, 0.9029, 0.182, 0.9495, 0.1816, 0.9066, 0.1822, 0.9068, 0.2045, 0.9068, 0.2045, 0.9066, 0.1816, 0.9083, 0.1816, 0.9229, 0.1816, 0.9493, 0.1822, 0.949, 0.1822, 0.9068, 0.1816, 0.9066, 0.2059, 0.949, 0.2059, 0.949, 0.2059, 0.9493, 0.2059, 0.9493, 0.1816, 0.9493, 0.1816, 0.9493, 0.1816, 0.9229, 0.1816, 0.9229, 0.1549, 0.9241, 0.1549, 0.9241, 0.169, 0.9241, 0.169, 0.9241, 0.1843, 0.927, 0.1843, 0.927, 0.2007, 0.9269, 0.2007, 0.9269, 0.2045, 0.9493, 0.2045, 0.9493, 0.1816, 0.9493, 0.1816, 0.9493, 0.1549, 0.9243, 0.1549, 0.9243, 0.1549, 0.9241, 0.1549, 0.9241, 0.1816, 0.9083, 0.1816, 0.9083, 0.1816, 0.9066, 0.1816, 0.9066, 0.169, 0.9241, 0.169, 0.9241, 0.2248, 0.9239, 0.2248, 0.9239, 0.2059, 0.9493, 0.2059, 0.9493, 0.2045, 0.9493, 0.2045, 0.9493, 0.1816, 0.9066, 0.1816, 0.9066, 0.2045, 0.9066, 0.2045, 0.9066, 0.1816, 0.9229, 0.1816, 0.9229, 0.1816, 0.9083, 0.1816, 0.9083, 0.1549, 0.9241, 0.169, 0.9241, 0.169, 0.9243, 0.1686, 0.9243, 0.1553, 0.9243, 0.1549, 0.9243, 0.2248, 0.9239, 0.2248, 0.9241, 0.1835, 0.9242, 0.1828, 0.9242, 0.169, 0.9243, 0.169, 0.9241, 0.2045, 0.9493, 0.1816, 0.9493, 0.1822, 0.949, 0.2045, 0.949, 0.2045, 0.9493, 0.2045, 0.949, 0.2059, 0.949, 0.2059, 0.9493, 0.4139, 0.6935, 0.4519, 0.6934, 0.4519, 0.6943, 0.4443, 0.6944, 0.4443, 0.694, 0.441, 0.694, 0.441, 0.6953, 0.4443, 0.6953, 0.4443, 0.6948, 0.4538, 0.6948, 0.4538, 0.6934, 0.5671, 0.6931, 0.5671, 0.7002, 0.4139, 0.7006, 0.1835, 0.9242, 0.1835, 0.9247, 0.1801, 0.9247, 0.1801, 0.9249, 0.1789, 0.9249, 0.1789, 0.9244, 0.1801, 0.9244, 0.1801, 0.9246, 0.1828, 0.9246, 0.1828, 0.9242, 0.7281, 0.4343, 0.7281, 0.4376, 0.6497, 0.4378, 0.6497, 0.4345, 0.6634, 0.4345, 0.6634, 0.4372, 0.7223, 0.4371, 0.7223, 0.4343, 0.2007, 0.9269, 0.2007, 0.9275, 0.1855, 0.9275, 0.1843, 0.9275, 0.1843, 0.927, 0.1826, 0.9033, 0.182, 0.9029, 0.209, 0.9029, 0.209, 0.9033, 0.209, 0.9491, 0.209, 0.9495, 0.182, 0.9495, 0.1826, 0.9491, 0.1826, 0.9491, 0.182, 0.9495, 0.182, 0.9029, 0.1826, 0.9033, 0.1816, 0.9066, 0.2045, 0.9066, 0.2045, 0.9068, 0.1822, 0.9068, 0.1816, 0.9083, 0.1816, 0.9066, 0.1822, 0.9068, 0.1822, 0.949, 0.1816, 0.9493, 0.1816, 0.9229, 0.1549, 0.9241, 0.1549, 0.9243, 0.1553, 0.9243, 0.1686, 0.9243, 0.169, 0.9243, 0.169, 0.9241, 0.2248, 0.9239, 0.169, 0.9241, 0.169, 0.9243, 0.1828, 0.9242, 0.1835, 0.9242, 0.2248, 0.9241, 0.2045, 0.9493, 0.2045, 0.949, 0.1822, 0.949, 0.1816, 0.9493, 0.2045, 0.9493, 0.2059, 0.9493, 0.2059, 0.949, 0.2045, 0.949, 0.4139, 0.6935, 0.4139, 0.7006, 0.5671, 0.7002, 0.5671, 0.6931, 0.4538, 0.6934, 0.4538, 0.6948, 0.4443, 0.6948, 0.4443, 0.6953, 0.441, 0.6953, 0.441, 0.694, 0.4443, 0.694, 0.4443, 0.6944, 0.4519, 0.6943, 0.4519, 0.6934, 0.1835, 0.9242, 0.1828, 0.9242, 0.1828, 0.9246, 0.1801, 0.9246, 0.1801, 0.9244, 0.1789, 0.9244, 0.1789, 0.9249, 0.1801, 0.9249, 0.1801, 0.9247, 0.1835, 0.9247, 0.7281, 0.4343, 0.7223, 0.4343, 0.7223, 0.4371, 0.6634, 0.4372, 0.6634, 0.4345, 0.6497, 0.4345, 0.6497, 0.4378, 0.7281, 0.4376, 0.2007, 0.9269, 0.1843, 0.927, 0.1843, 0.9275, 0.1855, 0.9275, 0.2007, 0.9275, 0.1826, 0.9033, 0.209, 0.9033, 0.209, 0.9029, 0.182, 0.9029, 0.209, 0.9491, 0.1826, 0.9491, 0.182, 0.9495, 0.209, 0.9495, 0.1826, 0.9491, 0.1826, 0.9033, 0.182, 0.9029, 0.182, 0.9495, 0.1816, 0.9066, 0.1822, 0.9068, 0.2045, 0.9068, 0.2045, 0.9066, 0.1816, 0.9083, 0.1816, 0.9229, 0.1816, 0.9493, 0.1822, 0.949, 0.1822, 0.9068, 0.1816, 0.9066, 0.2059, 0.949, 0.2059, 0.949, 0.2059, 0.9493, 0.2059, 0.9493, 0.1816, 0.9493, 0.1816, 0.9493, 0.1816, 0.9229, 0.1816, 0.9229, 0.1549, 0.9241, 0.1549, 0.9241, 0.169, 0.9241, 0.169, 0.9241, 0.1843, 0.927, 0.1843, 0.927, 0.2007, 0.9269, 0.2007, 0.9269, 0.2045, 0.9493, 0.2045, 0.9493, 0.1816, 0.9493, 0.1816, 0.9493, 0.1549, 0.9243, 0.1549, 0.9243, 0.1549, 0.9241, 0.1549, 0.9241, 0.1816, 0.9083, 0.1816, 0.9083, 0.1816, 0.9066, 0.1816, 0.9066, 0.169, 0.9241, 0.169, 0.9241, 0.2248, 0.9239, 0.2248, 0.9239, 0.2059, 0.9493, 0.2059, 0.9493, 0.2045, 0.9493, 0.2045, 0.9493, 0.1816, 0.9066, 0.1816, 0.9066, 0.2045, 0.9066, 0.2045, 0.9066, 0.1816, 0.9229, 0.1816, 0.9229, 0.1816, 0.9083, 0.1816, 0.9083])
me_cube_001.materials.append(mat_train_1_mat)
me_cube_001.materials.append(mat_glass_mat)
me_cube_001.use_remesh_fix_poles = True
me_cube_001.use_remesh_preserve_attributes = False
me_cube_001.use_mirror_vertex_groups = False
me_cube_001.update()

# ---- objects
ob_referenceimagefront = bpy.data.objects.new('ReferenceImageFront', None)
ob_referenceimageside = bpy.data.objects.new('ReferenceImageSide', None)
ob_connector = bpy.data.objects.new('Connector', me_cube)
ob_doors_1l = bpy.data.objects.new('Doors_1L', me_cube_004)
ob_doors_1r = bpy.data.objects.new('Doors_1R', me_cube_007)
ob_doors_2l = bpy.data.objects.new('Doors_2L', me_cube_005)
ob_doors_2l_001 = bpy.data.objects.new('Doors_2L.001', me_cube_001)

# ---- transforms, parenting, visibility, modifiers, constraints
ob_referenceimagefront.location = (-3.373, 0.0, -1.83)
ob_referenceimagefront.rotation_euler = (1.571, -0.0, -0.0)
ob_referenceimagefront.scale = (3.0, 3.0, 2.0)
ob_referenceimagefront.empty_display_type = 'IMAGE'
ob_referenceimagefront.empty_display_size = 5.0
ob_referenceimagefront.lineart.crease_threshold = 0.0
ob_referenceimageside.location = (5.294e-23, 0.07986, 1.119)
ob_referenceimageside.rotation_euler = (1.571, -0.0, 1.571)
ob_referenceimageside.scale = (3.0, 3.0, 3.0)
ob_referenceimageside.empty_display_type = 'IMAGE'
ob_referenceimageside.empty_display_size = 5.0
ob_referenceimageside.lineart.crease_threshold = 0.0
ob_connector.location = (0.0, 0.0, 0.0)
ob_connector.lineart.crease_threshold = 0.0
_m = ob_connector.modifiers.new('Mirror', 'MIRROR')
_m.use_clip = True
ob_doors_1l.location = (0.0, 0.0, 0.0)
ob_doors_1l.lineart.crease_threshold = 0.0
ob_doors_1r.location = (0.0, 0.0, 0.0)
ob_doors_1r.lineart.crease_threshold = 0.0
ob_doors_2l.location = (0.0, 0.0, 0.0)
ob_doors_2l.lineart.crease_threshold = 0.0
ob_doors_2l_001.location = (0.0, 0.0, 0.0)
ob_doors_2l_001.lineart.crease_threshold = 0.0

# ---- collection membership
col_helpers.objects.link(ob_referenceimagefront)
col_helpers.objects.link(ob_referenceimageside)
col_train_1.objects.link(ob_connector)
col_train_1.objects.link(ob_doors_1l)
col_train_1.objects.link(ob_doors_1r)
col_train_1.objects.link(ob_doors_2l)
col_train_1.objects.link(ob_doors_2l_001)

# ---- scene / render settings (as saved in the file)
scene.frame_start = 1; scene.frame_end = 250; scene.frame_set(1)
scene.render.engine = 'BLENDER_EEVEE_NEXT'
scene.cycles.use_denoising = False
scene.cycles.samples = 128
scene.cycles.sampling_pattern = 'TABULATED_SOBOL'
scene.cycles.use_adaptive_sampling = False
scene.cycles.use_light_tree = False
scene.view_settings.view_transform = 'Filmic'
bpy.context.view_layer.update()

# ---- added for rendering (the .blend has no active camera and no usable light): camera, sun
cam_auto = bpy.data.cameras.new('AutoCamera')
cam_auto.lens = 50.0
cam_auto.sensor_width = 36.0
cam_auto.clip_end = 1000.0
ob_auto_camera = bpy.data.objects.new('AutoCamera', cam_auto)
scene.collection.objects.link(ob_auto_camera)
ob_auto_camera.location = (5.62542, -6.7505, 5.72137)
ob_auto_camera.rotation_euler = (1.09748, -7.21219e-08, 0.694738)
scene.camera = ob_auto_camera
light_auto_sun = bpy.data.lights.new('AutoSun', 'SUN')
light_auto_sun.energy = 3.0
light_auto_sun.angle = 0.0523599
ob_auto_sun = bpy.data.objects.new('AutoSun', light_auto_sun)
scene.collection.objects.link(ob_auto_sun)
ob_auto_sun.rotation_euler = (0.872665, 0.174533, 0.523599)
bpy.context.view_layer.update()
